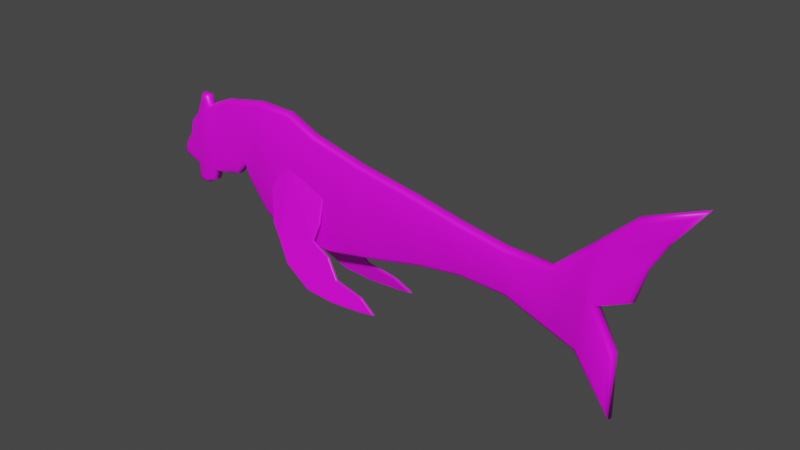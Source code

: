 # Source: 004.blend  (saved by Blender 2.91.10; exported with 4.5.12 LTS)
import bpy
from mathutils import Matrix  # noqa: F401  (used for matrix-valued properties, if any)

bpy.ops.wm.read_factory_settings(use_empty=True)
scene = bpy.context.scene
scene.name = 'Scene'

# ---- collections
col_collection = bpy.data.collections.new('Collection'); scene.collection.children.link(col_collection)

# ---- images (referenced by path relative to the original .blend; pixels are not part of the script)
import os
ASSET_DIR = os.environ.get("B2B_ASSET_DIR", "")  # directory of the original .blend (textures are referenced by path, not embedded)
HERE = os.path.dirname(os.path.abspath(__file__))  # packed textures are extracted next to this script under _unpacked/

def load_image(name, relpath, width, height, colorspace="sRGB"):
    """Load a texture the original file referenced (path relative to the .blend, or extracted next to this script)."""
    p = next((c for c in (os.path.join(HERE, relpath), os.path.join(ASSET_DIR, relpath)) if relpath and os.path.exists(c)), "")
    if p:
        img = bpy.data.images.load(p, check_existing=True)
        img.name = name
    else:  # same state as the original file: an image datablock whose file is absent (Cycles renders it pink)
        img = bpy.data.images.new(name, width, height)
        img.source = "FILE"
        img.filepath = "//" + (relpath or name)
    img.colorspace_settings.name = colorspace
    return img
img_lv5_psd = load_image('LV5.psd', 'LV5.psd', 1024, 1024, 'sRGB')

# ---- materials (node trees are filled in below, after node groups)
mat_material_001 = bpy.data.materials.new('Material.001')
mat_material_001.use_transparent_shadow = False

# ---- material node trees
mat_material_001.use_nodes = True; mat_material_001.node_tree.nodes.clear()
_N = mat_material_001.node_tree.nodes; _L = mat_material_001.node_tree.links
n0 = _N.new('ShaderNodeBsdfPrincipled'); n0.name = 'Principled BSDF'; n0.location = (10, 300)
n0.distribution = 'GGX'
n0.subsurface_method = 'BURLEY'
n0.inputs[3].default_value = 1.45
n0.inputs[27].default_value = (0.0, 0.0, 0.0, 1.0)
n0.inputs[28].default_value = 1.0
n1 = _N.new('ShaderNodeOutputMaterial'); n1.name = 'Material Output'; n1.location = (300, 300)
n2 = _N.new('ShaderNodeTexImage'); n2.name = 'Image Texture'; n2.location = (-280, 260)
n2.image = img_lv5_psd
_L.new(n0.outputs[0], n1.inputs[0])
_L.new(n2.outputs[0], n0.inputs[0])
n1.is_active_output = True

# ---- world
world_world = bpy.data.worlds.new('World'); scene.world = world_world
world_world.use_nodes = True; world_world.node_tree.nodes.clear()
_N = world_world.node_tree.nodes; _L = world_world.node_tree.links
n0 = _N.new('ShaderNodeOutputWorld'); n0.name = 'World Output'; n0.location = (300, 300)
n1 = _N.new('ShaderNodeBackground'); n1.name = 'Background'; n1.location = (10, 300)
n1.inputs[0].default_value = (0.05088, 0.05088, 0.05088, 1.0)
_L.new(n1.outputs[0], n0.inputs[0])
n0.is_active_output = True
world_world.color = (0.05088, 0.05088, 0.05088)
world_world.use_sun_shadow = False
world_world.sun_shadow_jitter_overblur = 0.0

# ---- meshes
me_cube_001 = bpy.data.meshes.new('Cube.001')
me_cube_001.from_pydata([(-3.245, -0.15, 1.532), (-3.252, -0.04862, 1.634), (-3.25, -0.1203, 1.604), (-5.689, -0.15, -0.6738), (-5.794, -0.04862, -0.7417), (-5.763, -0.1203, -0.7218), (-6.204, -0.15, -0.4744), (-6.324, -0.04862, -0.5367), (-6.289, -0.1203, -0.5184), (-6.148, -0.15, -0.2487), (-6.242, -0.04862, -0.2067), (-6.214, -0.1203, -0.219), (-5.936, -0.15, 0.06272), (-6.03, -0.04862, 0.1052), (-6.002, -0.1203, 0.09278), (-5.828, -0.15, 0.4775), (-5.92, -0.04862, 0.529), (-5.893, -0.1203, 0.5139), (-4.494, -0.04862, 1.41), (-4.464, -0.15, 1.312), (-4.485, -0.1203, 1.381), (-5.713, -0.15, -1.095), (-5.82, -0.04862, -1.179), (-5.789, -0.1203, -1.154), (-5.518, -0.15, -1.132), (-5.502, -0.04862, -1.238), (-5.507, -0.1203, -1.206), (-5.237, -0.15, -0.9901), (-5.153, -0.04862, -1.061), (-5.178, -0.1203, -1.04), (-5.146, -0.15, -0.6937), (-5.068, -0.04862, -0.7833), (-5.091, -0.1203, -0.7571), (-4.604, -0.15, -0.603), (-4.582, -0.04862, -0.7021), (-4.588, -0.1203, -0.6731), (-4.244, -0.15, -0.5015), (-4.187, -0.04862, -0.5909), (-4.204, -0.1203, -0.5647), (-3.902, -0.15, -0.1102), (-3.928, -0.04862, -0.2939), (-3.92, -0.1203, -0.2401), (-3.754, -0.04862, -0.6658), (-3.667, -0.15, -0.6129), (-3.728, -0.1203, -0.6503), (-3.176, -0.04862, -1.422), (-3.108, -0.15, -1.343), (-3.156, -0.1203, -1.399), (-2.459, -0.04862, -1.81), (-2.431, -0.15, -1.71), (-2.451, -0.1203, -1.781), (-0.9892, -0.04862, -1.857), (-0.9976, -0.15, -1.756), (-0.9917, -0.1203, -1.827), (0.4139, -0.04862, -1.577), (0.3924, -0.15, -1.478), (0.4076, -0.1203, -1.548), (1.977, -0.04862, -1.214), (1.959, -0.15, -1.114), (1.972, -0.1203, -1.185), (-2.261, -0.15, 1.493), (-2.237, -0.04862, 1.593), (-2.244, -0.1203, 1.564), (-1.438, -0.15, 1.111), (-1.404, -0.04862, 1.207), (-1.414, -0.1203, 1.179), (0.05805, -0.15, 0.7425), (0.07883, -0.04862, 0.8418), (0.07274, -0.1203, 0.8127), (1.828, -0.15, 0.4374), (1.846, -0.04862, 0.5371), (1.841, -0.1203, 0.5079), (3.092, -0.15, 0.1812), (3.11, -0.04862, 0.281), (3.105, -0.1203, 0.2518), (3.115, -0.04862, -1.052), (3.109, -0.15, -0.95), (3.113, -0.1203, -1.022), (4.394, -0.04862, -1.092), (4.414, -0.15, -0.9914), (4.4, -0.1203, -1.063), (5.552, -0.04862, -1.519), (5.587, -0.15, -1.423), (5.562, -0.1203, -1.491), (7.096, -0.15, -1.505), (7.197, -0.04862, -1.478), (7.168, -0.1203, -1.486), (6.669, -0.04862, -0.5032), (6.529, -0.15, -0.4575), (6.628, -0.1203, -0.4898), (7.482, -0.04862, -0.1173), (7.397, -0.15, -0.04535), (7.457, -0.1203, -0.0962), (7.726, -0.04862, 0.7358), (7.631, -0.15, 0.7755), (7.698, -0.1203, 0.7474), (8.132, -0.04862, 1.447), (8.047, -0.15, 1.502), (8.107, -0.1203, 1.463), (8.843, -0.04862, 2.401), (8.544, -0.15, 2.17), (8.755, -0.1203, 2.334), (7.401, -0.04862, 1.812), (7.456, -0.15, 1.726), (7.417, -0.1203, 1.787), (6.487, -0.04862, 0.9593), (6.555, -0.15, 0.8848), (6.507, -0.1203, 0.9375), (5.512, -0.04862, 0.06554), (5.55, -0.15, -0.03652), (5.523, -0.1203, 0.03565), (4.333, -0.04862, 0.08585), (4.325, -0.15, -0.01538), (4.331, -0.1203, 0.0562), (6.291, -0.15, -1.674), (6.227, -0.04862, -1.758), (6.246, -0.1203, -1.733), (7.224, -0.04862, -3.166), (7.117, -0.15, -2.84), (7.193, -0.1203, -3.071), (-5.579, -0.15, 0.7342), (-5.666, -0.04862, 0.7901), (-5.64, -0.1203, 0.7737), (-5.182, -0.04862, 1.099), (-5.261, -0.15, 0.9525), (-5.205, -0.1203, 1.056), (-3.252, 0.04862, 1.634), (-3.245, 0.15, 1.532), (-3.25, 0.1203, 1.604), (-5.534, -0.04862, 1.128), (-5.44, -0.15, 1.091), (-5.507, -0.1203, 1.117), (-5.31, -0.15, 1.255), (-5.22, -0.04862, 1.335), (-5.247, -0.1203, 1.312), (-5.367, -0.15, 1.271), (-5.426, -0.04862, 1.393), (-5.409, -0.1203, 1.357), (-5.794, 0.04862, -0.7417), (-5.689, 0.15, -0.6738), (-5.763, 0.1203, -0.7218), (-6.324, 0.04862, -0.5367), (-6.204, 0.15, -0.4744), (-6.289, 0.1203, -0.5184), (-6.242, 0.04862, -0.2067), (-6.148, 0.15, -0.2487), (-6.214, 0.1203, -0.219), (-6.03, 0.04862, 0.1052), (-5.936, 0.15, 0.06272), (-6.002, 0.1203, 0.09278), (-5.92, 0.04862, 0.529), (-5.828, 0.15, 0.4775), (-5.893, 0.1203, 0.5139), (-4.464, 0.15, 1.312), (-4.494, 0.04862, 1.41), (-4.485, 0.1203, 1.381), (-5.82, 0.04862, -1.179), (-5.713, 0.15, -1.095), (-5.789, 0.1203, -1.154), (-5.502, 0.04862, -1.238), (-5.518, 0.15, -1.132), (-5.507, 0.1203, -1.206), (-5.153, 0.04862, -1.061), (-5.237, 0.15, -0.9901), (-5.178, 0.1203, -1.04), (-5.068, 0.04862, -0.7833), (-5.146, 0.15, -0.6937), (-5.091, 0.1203, -0.7571), (-4.582, 0.04862, -0.7021), (-4.604, 0.15, -0.603), (-4.588, 0.1203, -0.6731), (-4.187, 0.04862, -0.5909), (-4.244, 0.15, -0.5015), (-4.204, 0.1203, -0.5647), (-3.902, 0.15, -0.1102), (-3.928, 0.04862, -0.2939), (-3.92, 0.1203, -0.2401), (-3.667, 0.15, -0.6129), (-3.754, 0.04862, -0.6658), (-3.728, 0.1203, -0.6503), (-3.108, 0.15, -1.343), (-3.176, 0.04862, -1.422), (-3.156, 0.1203, -1.399), (-2.431, 0.15, -1.71), (-2.459, 0.04862, -1.81), (-2.451, 0.1203, -1.781), (-0.9976, 0.15, -1.756), (-0.9892, 0.04862, -1.857), (-0.9917, 0.1203, -1.827), (0.3924, 0.15, -1.478), (0.4139, 0.04862, -1.577), (0.4076, 0.1203, -1.548), (1.959, 0.15, -1.114), (1.977, 0.04862, -1.214), (1.972, 0.1203, -1.185), (-2.237, 0.04862, 1.593), (-2.261, 0.15, 1.493), (-2.244, 0.1203, 1.564), (-1.404, 0.04862, 1.207), (-1.438, 0.15, 1.111), (-1.414, 0.1203, 1.179), (0.07883, 0.04862, 0.8418), (0.05805, 0.15, 0.7425), (0.07274, 0.1203, 0.8127), (1.846, 0.04862, 0.5371), (1.828, 0.15, 0.4374), (1.841, 0.1203, 0.5079), (3.11, 0.04862, 0.281), (3.092, 0.15, 0.1812), (3.105, 0.1203, 0.2518), (3.109, 0.15, -0.95), (3.115, 0.04862, -1.052), (3.113, 0.1203, -1.022), (4.414, 0.15, -0.9914), (4.394, 0.04862, -1.092), (4.4, 0.1203, -1.063), (5.587, 0.15, -1.423), (5.552, 0.04862, -1.519), (5.562, 0.1203, -1.491), (7.197, 0.04862, -1.478), (7.096, 0.15, -1.505), (7.168, 0.1203, -1.486), (6.529, 0.15, -0.4575), (6.669, 0.04862, -0.5032), (6.628, 0.1203, -0.4898), (7.397, 0.15, -0.04535), (7.482, 0.04862, -0.1173), (7.457, 0.1203, -0.0962), (7.631, 0.15, 0.7755), (7.726, 0.04862, 0.7358), (7.698, 0.1203, 0.7474), (8.047, 0.15, 1.502), (8.132, 0.04862, 1.447), (8.107, 0.1203, 1.463), (8.544, 0.15, 2.17), (8.843, 0.04862, 2.401), (8.755, 0.1203, 2.334), (7.456, 0.15, 1.726), (7.401, 0.04862, 1.812), (7.417, 0.1203, 1.787), (6.555, 0.15, 0.8848), (6.487, 0.04862, 0.9593), (6.507, 0.1203, 0.9375), (5.55, 0.15, -0.03652), (5.512, 0.04862, 0.06554), (5.523, 0.1203, 0.03565), (4.325, 0.15, -0.01538), (4.333, 0.04862, 0.08585), (4.331, 0.1203, 0.0562), (6.227, 0.04862, -1.758), (6.291, 0.15, -1.674), (6.246, 0.1203, -1.733), (7.117, 0.15, -2.84), (7.224, 0.04862, -3.166), (7.193, 0.1203, -3.071), (-5.666, 0.04862, 0.7901), (-5.579, 0.15, 0.7342), (-5.64, 0.1203, 0.7737), (-5.261, 0.15, 0.9525), (-5.182, 0.04862, 1.099), (-5.205, 0.1203, 1.056), (-5.44, 0.15, 1.091), (-5.534, 0.04862, 1.128), (-5.507, 0.1203, 1.117), (-5.22, 0.04862, 1.335), (-5.31, 0.15, 1.255), (-5.247, 0.1203, 1.312), (-5.426, 0.04862, 1.393), (-5.367, 0.15, 1.271), (-5.409, 0.1203, 1.357), (-2.316, -0.09907, 0.3684), (-2.332, -0.07784, 0.3876), (0.5972, -0.7518, -2.715), (0.5946, -0.7611, -2.69), (-0.3196, -0.77, -2.783), (-0.3197, -0.7793, -2.758), (-1.166, -0.7554, -2.729), (-1.16, -0.7648, -2.704), (-1.978, -0.6414, -2.303), (-1.963, -0.652, -2.283), (-2.365, -0.4999, -1.775), (-2.347, -0.5114, -1.758), (-2.647, -0.4086, -1.434), (-2.627, -0.4209, -1.42), (-2.83, -0.2407, -0.5583), (-2.807, -0.2557, -0.5543), (1.035, -0.7335, -2.647), (0.9734, -0.7452, -2.631), (0.569, -0.6568, -2.361), (0.5606, -0.6773, -2.377), (-0.2773, -0.613, -2.197), (-0.2896, -0.6333, -2.213), (-0.6581, -0.4889, -1.734), (-0.6722, -0.5086, -1.747), (-1.236, -0.4195, -1.475), (-1.263, -0.4377, -1.483), (-1.11, -0.2991, -1.026), (-1.132, -0.3134, -1.019), (-1.124, -0.1202, -0.2867), (-1.145, -0.1404, -0.302), (-2.332, -0.04023, 0.3775), (-2.316, -0.03145, 0.3503), (0.5946, -0.6934, -2.708), (0.5972, -0.7142, -2.725), (-0.3197, -0.7116, -2.776), (-0.3196, -0.7324, -2.793), (-1.16, -0.6972, -2.722), (-1.166, -0.7178, -2.739), (-1.963, -0.5844, -2.301), (-1.978, -0.6038, -2.313), (-2.347, -0.4438, -1.776), (-2.365, -0.4623, -1.785), (-2.627, -0.3533, -1.438), (-2.647, -0.371, -1.444), (-2.807, -0.188, -0.5724), (-2.83, -0.2031, -0.5684), (0.9734, -0.6776, -2.649), (1.035, -0.6959, -2.657), (0.5606, -0.6097, -2.395), (0.569, -0.6192, -2.371), (-0.2896, -0.5656, -2.231), (-0.2773, -0.5754, -2.207), (-0.6722, -0.4409, -1.765), (-0.6581, -0.4513, -1.744), (-1.263, -0.3701, -1.501), (-1.236, -0.3819, -1.485), (-1.132, -0.2457, -1.037), (-1.11, -0.2615, -1.036), (-1.145, -0.07275, -0.3201), (-1.124, -0.08258, -0.2968), (-2.316, 0.09907, 0.3684), (-2.332, 0.07784, 0.3876), (0.5972, 0.7518, -2.715), (0.5946, 0.7611, -2.69), (-0.3196, 0.77, -2.783), (-0.3197, 0.7793, -2.758), (-1.166, 0.7554, -2.729), (-1.16, 0.7648, -2.704), (-1.978, 0.6414, -2.303), (-1.963, 0.652, -2.283), (-2.365, 0.4999, -1.775), (-2.347, 0.5114, -1.758), (-2.647, 0.4086, -1.434), (-2.627, 0.4209, -1.42), (-2.83, 0.2407, -0.5583), (-2.807, 0.2557, -0.5543), (1.035, 0.7335, -2.647), (0.9734, 0.7452, -2.631), (0.569, 0.6568, -2.361), (0.5606, 0.6773, -2.377), (-0.2773, 0.613, -2.197), (-0.2896, 0.6333, -2.213), (-0.6581, 0.4889, -1.734), (-0.6722, 0.5086, -1.747), (-1.236, 0.4195, -1.475), (-1.263, 0.4377, -1.483), (-1.11, 0.2991, -1.026), (-1.132, 0.3134, -1.019), (-1.124, 0.1202, -0.2867), (-1.145, 0.1404, -0.302), (-2.332, 0.04023, 0.3775), (-2.316, 0.03145, 0.3503), (0.5946, 0.6934, -2.708), (0.5972, 0.7142, -2.725), (-0.3197, 0.7116, -2.776), (-0.3196, 0.7324, -2.793), (-1.16, 0.6972, -2.722), (-1.166, 0.7178, -2.739), (-1.963, 0.5844, -2.301), (-1.978, 0.6038, -2.313), (-2.347, 0.4438, -1.776), (-2.365, 0.4623, -1.785), (-2.627, 0.3533, -1.438), (-2.647, 0.371, -1.444), (-2.807, 0.188, -0.5724), (-2.83, 0.2031, -0.5684), (0.9734, 0.6776, -2.649), (1.035, 0.6959, -2.657), (0.5606, 0.6097, -2.395), (0.569, 0.6192, -2.371), (-0.2896, 0.5656, -2.231), (-0.2773, 0.5754, -2.207), (-0.6722, 0.4409, -1.765), (-0.6581, 0.4513, -1.744), (-1.263, 0.3701, -1.501), (-1.236, 0.3819, -1.485), (-1.132, 0.2457, -1.037), (-1.11, 0.2615, -1.036), (-1.145, 0.07275, -0.3201), (-1.124, 0.08258, -0.2968)], [], [(1, 61, 195, 126), (129, 136, 267, 262), (75, 57, 193, 211), (34, 31, 165, 168), (105, 102, 238, 241), (22, 4, 138, 156), (133, 123, 259, 264), (31, 28, 162, 165), (108, 105, 241, 244), (64, 67, 201, 198), (174, 172, 169, 166, 163, 160, 157, 139, 142, 145, 148, 151, 256, 261, 268, 265, 258, 153, 127), (28, 25, 159, 162), (111, 108, 244, 247), (67, 70, 204, 201), (4, 7, 141, 138), (117, 115, 249, 253), (70, 73, 207, 204), (7, 10, 144, 141), (78, 75, 211, 214), (73, 111, 247, 207), (10, 13, 147, 144), (121, 129, 262, 255), (61, 64, 198, 195), (13, 16, 150, 147), (87, 85, 219, 223), (81, 78, 214, 217), (16, 121, 255, 150), (90, 87, 223, 226), (115, 81, 217, 249), (109, 82, 114, 118, 84, 88, 91, 94, 97, 100, 103, 106), (85, 117, 253, 219), (48, 45, 181, 184), (45, 42, 178, 181), (93, 90, 226, 229), (51, 48, 184, 187), (123, 18, 154, 259), (42, 40, 175, 178), (96, 93, 229, 232), (54, 51, 187, 190), (25, 22, 156, 159), (40, 37, 171, 175), (99, 96, 232, 235), (57, 54, 190, 193), (136, 133, 264, 267), (37, 34, 168, 171), (102, 99, 235, 238), (40, 42, 44, 41), (41, 44, 43, 39), (37, 40, 41, 38), (38, 41, 39, 36), (34, 37, 38, 35), (35, 38, 36, 33), (31, 34, 35, 32), (32, 35, 33, 30), (28, 31, 32, 29), (29, 32, 30, 27), (25, 28, 29, 26), (26, 29, 27, 24), (22, 25, 26, 23), (23, 26, 24, 21), (4, 22, 23, 5), (5, 23, 21, 3), (7, 4, 5, 8), (8, 5, 3, 6), (10, 7, 8, 11), (11, 8, 6, 9), (13, 10, 11, 14), (14, 11, 9, 12), (16, 13, 14, 17), (17, 14, 12, 15), (1, 18, 20, 2), (2, 20, 19, 0), (42, 45, 47, 44), (44, 47, 46, 43), (45, 48, 50, 47), (47, 50, 49, 46), (48, 51, 53, 50), (50, 53, 52, 49), (51, 54, 56, 53), (53, 56, 55, 52), (54, 57, 59, 56), (56, 59, 58, 55), (61, 1, 2, 62), (62, 2, 0, 60), (64, 61, 62, 65), (65, 62, 60, 63), (67, 64, 65, 68), (68, 65, 63, 66), (70, 67, 68, 71), (71, 68, 66, 69), (73, 70, 71, 74), (74, 71, 69, 72), (57, 75, 77, 59), (59, 77, 76, 58), (75, 78, 80, 77), (77, 80, 79, 76), (78, 81, 83, 80), (80, 83, 82, 79), (85, 87, 89, 86), (86, 89, 88, 84), (87, 90, 92, 89), (89, 92, 91, 88), (90, 93, 95, 92), (92, 95, 94, 91), (93, 96, 98, 95), (95, 98, 97, 94), (96, 99, 101, 98), (98, 101, 100, 97), (99, 102, 104, 101), (101, 104, 103, 100), (102, 105, 107, 104), (104, 107, 106, 103), (105, 108, 110, 107), (107, 110, 109, 106), (108, 111, 113, 110), (110, 113, 112, 109), (111, 73, 74, 113), (113, 74, 72, 112), (115, 117, 119, 116), (116, 119, 118, 114), (114, 82, 83, 116), (116, 83, 81, 115), (117, 85, 86, 119), (119, 86, 84, 118), (172, 174, 176, 173), (173, 176, 175, 171), (174, 177, 179, 176), (176, 179, 178, 175), (121, 16, 17, 122), (122, 17, 15, 120), (124, 19, 20, 125), (125, 20, 18, 123), (130, 135, 137, 131), (131, 137, 136, 129), (135, 132, 134, 137), (137, 134, 133, 136), (129, 121, 122, 131), (131, 122, 120, 130), (132, 124, 125, 134), (134, 125, 123, 133), (169, 172, 173, 170), (170, 173, 171, 168), (166, 169, 170, 167), (167, 170, 168, 165), (163, 166, 167, 164), (164, 167, 165, 162), (160, 163, 164, 161), (161, 164, 162, 159), (157, 160, 161, 158), (158, 161, 159, 156), (139, 157, 158, 140), (140, 158, 156, 138), (142, 139, 140, 143), (143, 140, 138, 141), (145, 142, 143, 146), (146, 143, 141, 144), (148, 145, 146, 149), (149, 146, 144, 147), (151, 148, 149, 152), (152, 149, 147, 150), (127, 153, 155, 128), (128, 155, 154, 126), (177, 180, 182, 179), (179, 182, 181, 178), (180, 183, 185, 182), (182, 185, 184, 181), (183, 186, 188, 185), (185, 188, 187, 184), (186, 189, 191, 188), (188, 191, 190, 187), (189, 192, 194, 191), (191, 194, 193, 190), (196, 127, 128, 197), (197, 128, 126, 195), (199, 196, 197, 200), (200, 197, 195, 198), (202, 199, 200, 203), (203, 200, 198, 201), (205, 202, 203, 206), (206, 203, 201, 204), (208, 205, 206, 209), (209, 206, 204, 207), (192, 210, 212, 194), (194, 212, 211, 193), (210, 213, 215, 212), (212, 215, 214, 211), (213, 216, 218, 215), (215, 218, 217, 214), (220, 222, 224, 221), (221, 224, 223, 219), (222, 225, 227, 224), (224, 227, 226, 223), (225, 228, 230, 227), (227, 230, 229, 226), (228, 231, 233, 230), (230, 233, 232, 229), (231, 234, 236, 233), (233, 236, 235, 232), (234, 237, 239, 236), (236, 239, 238, 235), (237, 240, 242, 239), (239, 242, 241, 238), (240, 243, 245, 242), (242, 245, 244, 241), (243, 246, 248, 245), (245, 248, 247, 244), (246, 208, 209, 248), (248, 209, 207, 247), (250, 252, 254, 251), (251, 254, 253, 249), (249, 217, 218, 251), (251, 218, 216, 250), (252, 220, 221, 254), (254, 221, 219, 253), (256, 151, 152, 257), (257, 152, 150, 255), (259, 154, 155, 260), (260, 155, 153, 258), (262, 267, 269, 263), (263, 269, 268, 261), (267, 264, 266, 269), (269, 266, 265, 268), (261, 256, 257, 263), (263, 257, 255, 262), (264, 259, 260, 266), (266, 260, 258, 265), (18, 1, 126, 154), (292, 323, 325, 294), (282, 313, 311, 280), (294, 325, 327, 296), (280, 311, 309, 278), (296, 327, 329, 298), (278, 309, 307, 276), (328, 326, 324, 322, 320, 318, 316, 302, 304, 306, 308, 310, 312, 314, 301), (271, 300, 315, 284), (284, 315, 313, 282), (290, 321, 323, 292), (286, 317, 319, 288), (288, 319, 321, 290), (272, 303, 317, 286), (274, 305, 303, 272), (299, 270, 285, 283, 281, 279, 277, 275, 273, 287, 289, 291, 293, 295, 297), (276, 307, 305, 274), (271, 270, 299, 298), (297, 296, 298, 299), (295, 294, 296, 297), (293, 292, 294, 295), (291, 290, 292, 293), (289, 288, 290, 291), (287, 286, 288, 289), (273, 272, 286, 287), (275, 274, 272, 273), (277, 276, 274, 275), (279, 278, 276, 277), (281, 280, 278, 279), (283, 282, 280, 281), (285, 284, 282, 283), (270, 271, 284, 285), (301, 300, 329, 328), (327, 326, 328, 329), (325, 324, 326, 327), (323, 322, 324, 325), (321, 320, 322, 323), (319, 318, 320, 321), (317, 316, 318, 319), (303, 302, 316, 317), (305, 304, 302, 303), (307, 306, 304, 305), (309, 308, 306, 307), (311, 310, 308, 309), (313, 312, 310, 311), (315, 314, 312, 313), (300, 301, 314, 315), (298, 329, 300, 271), (352, 354, 385, 383), (342, 340, 371, 373), (354, 356, 387, 385), (340, 338, 369, 371), (356, 358, 389, 387), (338, 336, 367, 369), (388, 361, 374, 372, 370, 368, 366, 364, 362, 376, 378, 380, 382, 384, 386), (331, 344, 375, 360), (344, 342, 373, 375), (350, 352, 383, 381), (346, 348, 379, 377), (348, 350, 381, 379), (332, 346, 377, 363), (334, 332, 363, 365), (359, 357, 355, 353, 351, 349, 347, 333, 335, 337, 339, 341, 343, 345, 330), (336, 334, 365, 367), (331, 358, 359, 330), (357, 359, 358, 356), (355, 357, 356, 354), (353, 355, 354, 352), (351, 353, 352, 350), (349, 351, 350, 348), (347, 349, 348, 346), (333, 347, 346, 332), (335, 333, 332, 334), (337, 335, 334, 336), (339, 337, 336, 338), (341, 339, 338, 340), (343, 341, 340, 342), (345, 343, 342, 344), (330, 345, 344, 331), (361, 388, 389, 360), (387, 389, 388, 386), (385, 387, 386, 384), (383, 385, 384, 382), (381, 383, 382, 380), (379, 381, 380, 378), (377, 379, 378, 376), (363, 377, 376, 362), (365, 363, 362, 364), (367, 365, 364, 366), (369, 367, 366, 368), (371, 369, 368, 370), (373, 371, 370, 372), (375, 373, 372, 374), (360, 375, 374, 361), (358, 331, 360, 389), (112, 79, 82, 109), (72, 76, 79, 112), (69, 58, 76, 72), (66, 55, 58, 69), (63, 52, 55, 66), (60, 49, 52, 63), (39, 43, 46, 49, 60, 0), (36, 39, 0, 19, 124, 132, 135, 130, 120, 15, 12, 9, 6, 3, 21, 24, 27, 30, 33), (216, 243, 240, 237, 234, 231, 228, 225, 222, 220, 252, 250), (177, 174, 127, 196, 183, 180), (183, 196, 199, 186), (186, 199, 202, 189), (189, 202, 205, 192), (192, 205, 208, 210), (210, 208, 246, 213), (213, 246, 243, 216)])
me_cube_001.polygons.foreach_set('use_smooth', [1, 1, 1, 1, 1, 1, 1, 1, 1, 1, 1, 1, 1, 1, 1, 1, 1, 1, 1, 1, 1, 1, 1, 1, 1, 1, 1, 1, 1, 1, 1, 1, 1, 1, 1, 1, 1, 1, 1, 1, 1, 1, 1, 1, 1, 1, 1, 1, 1, 1, 1, 1, 1, 1, 1, 1, 1, 1, 1, 1, 1, 1, 1, 1, 1, 1, 1, 1, 1, 1, 1, 1, 1, 1, 1, 1, 1, 1, 1, 1, 1, 1, 1, 1, 1, 1, 1, 1, 1, 1, 1, 1, 1, 1, 1, 1, 1, 1, 1, 1, 1, 1, 1, 1, 1, 1, 1, 1, 1, 1, 1, 1, 1, 1, 1, 1, 1, 1, 1, 1, 1, 1, 1, 1, 1, 1, 1, 1, 1, 1, 1, 1, 1, 1, 1, 1, 1, 1, 1, 1, 1, 1, 1, 1, 1, 1, 1, 1, 1, 1, 1, 1, 1, 1, 1, 1, 1, 1, 1, 1, 1, 1, 1, 1, 1, 1, 1, 1, 1, 1, 1, 1, 1, 1, 1, 1, 1, 1, 1, 1, 1, 1, 1, 1, 1, 1, 1, 1, 1, 1, 1, 1, 1, 1, 1, 1, 1, 1, 1, 1, 1, 1, 1, 1, 1, 1, 1, 1, 1, 1, 1, 1, 1, 1, 1, 1, 1, 1, 1, 1, 1, 1, 1, 1, 1, 1, 1, 0, 0, 0, 0, 0, 0, 0, 0, 0, 0, 0, 0, 0, 0, 0, 0, 0, 0, 0, 0, 0, 0, 0, 0, 0, 0, 0, 0, 0, 0, 0, 0, 0, 0, 0, 0, 0, 0, 0, 0, 0, 0, 0, 0, 0, 0, 0, 0, 0, 0, 0, 0, 0, 0, 0, 0, 0, 0, 0, 0, 0, 0, 0, 0, 0, 0, 0, 0, 0, 0, 0, 0, 0, 0, 0, 0, 0, 0, 0, 0, 0, 0, 0, 0, 0, 0, 0, 0, 0, 0, 0, 0, 0, 0, 1, 1, 1, 1, 1, 1, 1, 1, 1, 1, 1, 1, 1, 1, 1, 1])
_uv = me_cube_001.uv_layers.new(name='UVMap')
_uv.uv.foreach_set('vector', [0.8035, 0.9159, 0.8197, 0.9153, 0.8197, 0.9153, 0.8035, 0.9159, 0.7672, 0.9079, 0.7689, 0.9121, 0.7689, 0.9121, 0.7672, 0.9079, 0.9049, 0.8731, 0.8868, 0.8706, 0.8868, 0.8706, 0.9049, 0.8731, 0.7823, 0.8787, 0.7746, 0.8774, 0.7746, 0.8774, 0.7823, 0.8787, 0.9586, 0.9052, 0.9731, 0.9187, 0.9731, 0.9187, 0.9586, 0.9052, 0.7626, 0.8711, 0.763, 0.8781, 0.763, 0.8781, 0.7626, 0.8711, 0.7722, 0.9112, 0.7728, 0.9074, 0.7728, 0.9074, 0.7722, 0.9112, 0.7746, 0.8774, 0.7732, 0.873, 0.7732, 0.873, 0.7746, 0.8774, 0.943, 0.8909, 0.9586, 0.9052, 0.9586, 0.9052, 0.943, 0.8909, 0.8329, 0.9091, 0.8565, 0.9033, 0.8565, 0.9033, 0.8329, 0.9091, 0.7932, 0.8881, 0.7877, 0.8819, 0.782, 0.8803, 0.7733, 0.8788, 0.7719, 0.8741, 0.7674, 0.8719, 0.7643, 0.8725, 0.7647, 0.8792, 0.7565, 0.8823, 0.7574, 0.8859, 0.7608, 0.8909, 0.7625, 0.8975, 0.7665, 0.9016, 0.7687, 0.9073, 0.7698, 0.9101, 0.7707, 0.9099, 0.7715, 0.9051, 0.7842, 0.9108, 0.8036, 0.9143, 0.7732, 0.873, 0.7677, 0.8702, 0.7677, 0.8702, 0.7732, 0.873, 0.9243, 0.8913, 0.943, 0.8909, 0.943, 0.8909, 0.9243, 0.8913, 0.8565, 0.9033, 0.8847, 0.8984, 0.8847, 0.8984, 0.8565, 0.9033, 0.763, 0.8781, 0.7546, 0.8813, 0.7546, 0.8813, 0.763, 0.8781, 0.9703, 0.8395, 0.9544, 0.8619, 0.9544, 0.8619, 0.9703, 0.8395, 0.8847, 0.8984, 0.9048, 0.8944, 0.9048, 0.8944, 0.8847, 0.8984, 0.7546, 0.8813, 0.7559, 0.8866, 0.7559, 0.8866, 0.7546, 0.8813, 0.9252, 0.8725, 0.9049, 0.8731, 0.9049, 0.8731, 0.9252, 0.8725, 0.9048, 0.8944, 0.9243, 0.8913, 0.9243, 0.8913, 0.9048, 0.8944, 0.7559, 0.8866, 0.7593, 0.8916, 0.7593, 0.8916, 0.7559, 0.8866, 0.7651, 0.9025, 0.7672, 0.9079, 0.7672, 0.9079, 0.7651, 0.9025, 0.8197, 0.9153, 0.8329, 0.9091, 0.8329, 0.9091, 0.8197, 0.9153, 0.7593, 0.8916, 0.761, 0.8983, 0.761, 0.8983, 0.7593, 0.8916, 0.9615, 0.8819, 0.9699, 0.8664, 0.9699, 0.8664, 0.9615, 0.8819, 0.9437, 0.8657, 0.9252, 0.8725, 0.9252, 0.8725, 0.9437, 0.8657, 0.761, 0.8983, 0.7651, 0.9025, 0.7651, 0.9025, 0.761, 0.8983, 0.9744, 0.888, 0.9615, 0.8819, 0.9615, 0.8819, 0.9744, 0.888, 0.9544, 0.8619, 0.9437, 0.8657, 0.9437, 0.8657, 0.9544, 0.8619, 0.9436, 0.8893, 0.9442, 0.8672, 0.9554, 0.8632, 0.9686, 0.8447, 0.9683, 0.8659, 0.9592, 0.8826, 0.973, 0.8892, 0.9768, 0.9022, 0.9834, 0.9138, 0.9913, 0.9244, 0.974, 0.9174, 0.9596, 0.904, 0.9699, 0.8664, 0.9703, 0.8395, 0.9703, 0.8395, 0.9699, 0.8664, 0.8161, 0.8611, 0.8047, 0.8672, 0.8047, 0.8672, 0.8161, 0.8611, 0.8047, 0.8672, 0.7955, 0.8793, 0.7955, 0.8793, 0.8047, 0.8672, 0.9783, 0.9016, 0.9744, 0.888, 0.9744, 0.888, 0.9783, 0.9016, 0.8395, 0.8603, 0.8161, 0.8611, 0.8161, 0.8611, 0.8395, 0.8603, 0.7728, 0.9074, 0.7837, 0.9123, 0.7837, 0.9123, 0.7728, 0.9074, 0.7955, 0.8793, 0.7927, 0.8852, 0.7927, 0.8852, 0.7955, 0.8793, 0.9847, 0.9129, 0.9783, 0.9016, 0.9783, 0.9016, 0.9847, 0.9129, 0.8619, 0.8648, 0.8395, 0.8603, 0.8395, 0.8603, 0.8619, 0.8648, 0.7677, 0.8702, 0.7626, 0.8711, 0.7626, 0.8711, 0.7677, 0.8702, 0.7927, 0.8852, 0.7886, 0.8805, 0.7886, 0.8805, 0.7927, 0.8852, 0.9961, 0.9281, 0.9847, 0.9129, 0.9847, 0.9129, 0.9961, 0.9281, 0.8868, 0.8706, 0.8619, 0.8648, 0.8619, 0.8648, 0.8868, 0.8706, 0.7689, 0.9121, 0.7722, 0.9112, 0.7722, 0.9112, 0.7689, 0.9121, 0.7886, 0.8805, 0.7823, 0.8787, 0.7823, 0.8787, 0.7886, 0.8805, 0.9731, 0.9187, 0.9961, 0.9281, 0.9961, 0.9281, 0.9731, 0.9187, 0.7927, 0.8852, 0.7955, 0.8793, 0.7959, 0.8795, 0.7929, 0.8861, 0.7929, 0.8861, 0.7959, 0.8795, 0.7969, 0.8801, 0.7932, 0.8881, 0.7886, 0.8805, 0.7927, 0.8852, 0.7929, 0.8861, 0.7883, 0.8809, 0.7883, 0.8809, 0.7929, 0.8861, 0.7932, 0.8881, 0.7877, 0.8819, 0.7823, 0.8787, 0.7886, 0.8805, 0.7883, 0.8809, 0.7822, 0.8792, 0.7822, 0.8792, 0.7883, 0.8809, 0.7877, 0.8819, 0.782, 0.8803, 0.7746, 0.8774, 0.7823, 0.8787, 0.7822, 0.8792, 0.7742, 0.8778, 0.7742, 0.8778, 0.7822, 0.8792, 0.782, 0.8803, 0.7733, 0.8788, 0.7732, 0.873, 0.7746, 0.8774, 0.7742, 0.8778, 0.7728, 0.8733, 0.7728, 0.8733, 0.7742, 0.8778, 0.7733, 0.8788, 0.7719, 0.8741, 0.7677, 0.8702, 0.7732, 0.873, 0.7728, 0.8733, 0.7676, 0.8707, 0.7676, 0.8707, 0.7728, 0.8733, 0.7719, 0.8741, 0.7674, 0.8719, 0.7626, 0.8711, 0.7677, 0.8702, 0.7676, 0.8707, 0.7631, 0.8715, 0.7631, 0.8715, 0.7676, 0.8707, 0.7674, 0.8719, 0.7643, 0.8725, 0.763, 0.8781, 0.7626, 0.8711, 0.7631, 0.8715, 0.7635, 0.8784, 0.7635, 0.8784, 0.7631, 0.8715, 0.7643, 0.8725, 0.7647, 0.8792, 0.7546, 0.8813, 0.763, 0.8781, 0.7635, 0.8784, 0.7552, 0.8816, 0.7552, 0.8816, 0.7635, 0.8784, 0.7647, 0.8792, 0.7565, 0.8823, 0.7559, 0.8866, 0.7546, 0.8813, 0.7552, 0.8816, 0.7563, 0.8864, 0.7563, 0.8864, 0.7552, 0.8816, 0.7565, 0.8823, 0.7574, 0.8859, 0.7593, 0.8916, 0.7559, 0.8866, 0.7563, 0.8864, 0.7597, 0.8914, 0.7597, 0.8914, 0.7563, 0.8864, 0.7574, 0.8859, 0.7608, 0.8909, 0.761, 0.8983, 0.7593, 0.8916, 0.7597, 0.8914, 0.7615, 0.8981, 0.7615, 0.8981, 0.7597, 0.8914, 0.7608, 0.8909, 0.7625, 0.8975, 0.8035, 0.9159, 0.7837, 0.9123, 0.7839, 0.9119, 0.8035, 0.9154, 0.8035, 0.9154, 0.7839, 0.9119, 0.7842, 0.9108, 0.8036, 0.9143, 0.7955, 0.8793, 0.8047, 0.8672, 0.805, 0.8676, 0.7959, 0.8795, 0.7959, 0.8795, 0.805, 0.8676, 0.8058, 0.8685, 0.7969, 0.8801, 0.8047, 0.8672, 0.8161, 0.8611, 0.8163, 0.8615, 0.805, 0.8676, 0.805, 0.8676, 0.8163, 0.8615, 0.8166, 0.8627, 0.8058, 0.8685, 0.8161, 0.8611, 0.8395, 0.8603, 0.8395, 0.8608, 0.8163, 0.8615, 0.8163, 0.8615, 0.8395, 0.8608, 0.8394, 0.8619, 0.8166, 0.8627, 0.8395, 0.8603, 0.8619, 0.8648, 0.8618, 0.8652, 0.8395, 0.8608, 0.8395, 0.8608, 0.8618, 0.8652, 0.8615, 0.8664, 0.8394, 0.8619, 0.8619, 0.8648, 0.8868, 0.8706, 0.8867, 0.871, 0.8618, 0.8652, 0.8618, 0.8652, 0.8867, 0.871, 0.8865, 0.8722, 0.8615, 0.8664, 0.8197, 0.9153, 0.8035, 0.9159, 0.8035, 0.9154, 0.8196, 0.9148, 0.8196, 0.9148, 0.8035, 0.9154, 0.8036, 0.9143, 0.8193, 0.9137, 0.8329, 0.9091, 0.8197, 0.9153, 0.8196, 0.9148, 0.8328, 0.9087, 0.8328, 0.9087, 0.8196, 0.9148, 0.8193, 0.9137, 0.8324, 0.9076, 0.8565, 0.9033, 0.8329, 0.9091, 0.8328, 0.9087, 0.8564, 0.9028, 0.8564, 0.9028, 0.8328, 0.9087, 0.8324, 0.9076, 0.8562, 0.9017, 0.8847, 0.8984, 0.8565, 0.9033, 0.8564, 0.9028, 0.8846, 0.898, 0.8846, 0.898, 0.8564, 0.9028, 0.8562, 0.9017, 0.8844, 0.8969, 0.9048, 0.8944, 0.8847, 0.8984, 0.8846, 0.898, 0.9047, 0.8939, 0.9047, 0.8939, 0.8846, 0.898, 0.8844, 0.8969, 0.9045, 0.8928, 0.8868, 0.8706, 0.9049, 0.8731, 0.9048, 0.8736, 0.8867, 0.871, 0.8867, 0.871, 0.9048, 0.8736, 0.9048, 0.8748, 0.8865, 0.8722, 0.9049, 0.8731, 0.9252, 0.8725, 0.9253, 0.873, 0.9048, 0.8736, 0.9048, 0.8736, 0.9253, 0.873, 0.9256, 0.8741, 0.9048, 0.8748, 0.9252, 0.8725, 0.9437, 0.8657, 0.9438, 0.8662, 0.9253, 0.873, 0.9253, 0.873, 0.9438, 0.8662, 0.9442, 0.8672, 0.9256, 0.8741, 0.9699, 0.8664, 0.9615, 0.8819, 0.9608, 0.8821, 0.9694, 0.8662, 0.9694, 0.8662, 0.9608, 0.8821, 0.9592, 0.8826, 0.9683, 0.8659, 0.9615, 0.8819, 0.9744, 0.888, 0.974, 0.8884, 0.9608, 0.8821, 0.9608, 0.8821, 0.974, 0.8884, 0.973, 0.8892, 0.9592, 0.8826, 0.9744, 0.888, 0.9783, 0.9016, 0.9778, 0.9018, 0.974, 0.8884, 0.974, 0.8884, 0.9778, 0.9018, 0.9768, 0.9022, 0.973, 0.8892, 0.9783, 0.9016, 0.9847, 0.9129, 0.9843, 0.9132, 0.9778, 0.9018, 0.9778, 0.9018, 0.9843, 0.9132, 0.9834, 0.9138, 0.9768, 0.9022, 0.9847, 0.9129, 0.9961, 0.9281, 0.9947, 0.927, 0.9843, 0.9132, 0.9843, 0.9132, 0.9947, 0.927, 0.9913, 0.9244, 0.9834, 0.9138, 0.9961, 0.9281, 0.9731, 0.9187, 0.9734, 0.9183, 0.9947, 0.927, 0.9947, 0.927, 0.9734, 0.9183, 0.974, 0.9174, 0.9913, 0.9244, 0.9731, 0.9187, 0.9586, 0.9052, 0.9589, 0.9048, 0.9734, 0.9183, 0.9734, 0.9183, 0.9589, 0.9048, 0.9596, 0.904, 0.974, 0.9174, 0.9586, 0.9052, 0.943, 0.8909, 0.9432, 0.8905, 0.9589, 0.9048, 0.9589, 0.9048, 0.9432, 0.8905, 0.9436, 0.8893, 0.9596, 0.904, 0.943, 0.8909, 0.9243, 0.8913, 0.9242, 0.8908, 0.9432, 0.8905, 0.9432, 0.8905, 0.9242, 0.8908, 0.9241, 0.8896, 0.9436, 0.8893, 0.9243, 0.8913, 0.9048, 0.8944, 0.9047, 0.8939, 0.9242, 0.8908, 0.9242, 0.8908, 0.9047, 0.8939, 0.9045, 0.8928, 0.9241, 0.8896, 0.9544, 0.8619, 0.9703, 0.8395, 0.9698, 0.841, 0.9547, 0.8623, 0.9547, 0.8623, 0.9698, 0.841, 0.9686, 0.8447, 0.9554, 0.8632, 0.9554, 0.8632, 0.9442, 0.8672, 0.9438, 0.8662, 0.9547, 0.8623, 0.9547, 0.8623, 0.9438, 0.8662, 0.9437, 0.8657, 0.9544, 0.8619, 0.9703, 0.8395, 0.9699, 0.8664, 0.9694, 0.8662, 0.9698, 0.841, 0.9698, 0.841, 0.9694, 0.8662, 0.9683, 0.8659, 0.9686, 0.8447, 0.7877, 0.8819, 0.7932, 0.8881, 0.7929, 0.8861, 0.7883, 0.8809, 0.7883, 0.8809, 0.7929, 0.8861, 0.7927, 0.8852, 0.7886, 0.8805, 0.7932, 0.8881, 0.7969, 0.8801, 0.7959, 0.8795, 0.7929, 0.8861, 0.7929, 0.8861, 0.7959, 0.8795, 0.7955, 0.8793, 0.7927, 0.8852, 0.7651, 0.9025, 0.761, 0.8983, 0.7615, 0.8981, 0.7655, 0.9022, 0.7655, 0.9022, 0.7615, 0.8981, 0.7625, 0.8975, 0.7665, 0.9016, 0.7715, 0.9051, 0.7842, 0.9108, 0.7839, 0.9119, 0.7724, 0.9067, 0.7724, 0.9067, 0.7839, 0.9119, 0.7837, 0.9123, 0.7728, 0.9074, 0.7687, 0.9073, 0.7698, 0.9101, 0.7692, 0.9115, 0.7676, 0.9077, 0.7676, 0.9077, 0.7692, 0.9115, 0.7689, 0.9121, 0.7672, 0.9079, 0.7698, 0.9101, 0.7707, 0.9099, 0.7717, 0.9108, 0.7692, 0.9115, 0.7692, 0.9115, 0.7717, 0.9108, 0.7722, 0.9112, 0.7689, 0.9121, 0.7672, 0.9079, 0.7651, 0.9025, 0.7655, 0.9022, 0.7676, 0.9077, 0.7676, 0.9077, 0.7655, 0.9022, 0.7665, 0.9016, 0.7687, 0.9073, 0.7707, 0.9099, 0.7715, 0.9051, 0.7724, 0.9067, 0.7717, 0.9108, 0.7717, 0.9108, 0.7724, 0.9067, 0.7728, 0.9074, 0.7722, 0.9112, 0.782, 0.8803, 0.7877, 0.8819, 0.7883, 0.8809, 0.7822, 0.8792, 0.7822, 0.8792, 0.7883, 0.8809, 0.7886, 0.8805, 0.7823, 0.8787, 0.7733, 0.8788, 0.782, 0.8803, 0.7822, 0.8792, 0.7742, 0.8778, 0.7742, 0.8778, 0.7822, 0.8792, 0.7823, 0.8787, 0.7746, 0.8774, 0.7719, 0.8741, 0.7733, 0.8788, 0.7742, 0.8778, 0.7728, 0.8733, 0.7728, 0.8733, 0.7742, 0.8778, 0.7746, 0.8774, 0.7732, 0.873, 0.7674, 0.8719, 0.7719, 0.8741, 0.7728, 0.8733, 0.7676, 0.8707, 0.7676, 0.8707, 0.7728, 0.8733, 0.7732, 0.873, 0.7677, 0.8702, 0.7643, 0.8725, 0.7674, 0.8719, 0.7676, 0.8707, 0.7631, 0.8715, 0.7631, 0.8715, 0.7676, 0.8707, 0.7677, 0.8702, 0.7626, 0.8711, 0.7647, 0.8792, 0.7643, 0.8725, 0.7631, 0.8715, 0.7635, 0.8784, 0.7635, 0.8784, 0.7631, 0.8715, 0.7626, 0.8711, 0.763, 0.8781, 0.7565, 0.8823, 0.7647, 0.8792, 0.7635, 0.8784, 0.7552, 0.8816, 0.7552, 0.8816, 0.7635, 0.8784, 0.763, 0.8781, 0.7546, 0.8813, 0.7574, 0.8859, 0.7565, 0.8823, 0.7552, 0.8816, 0.7563, 0.8864, 0.7563, 0.8864, 0.7552, 0.8816, 0.7546, 0.8813, 0.7559, 0.8866, 0.7608, 0.8909, 0.7574, 0.8859, 0.7563, 0.8864, 0.7597, 0.8914, 0.7597, 0.8914, 0.7563, 0.8864, 0.7559, 0.8866, 0.7593, 0.8916, 0.7625, 0.8975, 0.7608, 0.8909, 0.7597, 0.8914, 0.7615, 0.8981, 0.7615, 0.8981, 0.7597, 0.8914, 0.7593, 0.8916, 0.761, 0.8983, 0.8036, 0.9143, 0.7842, 0.9108, 0.7839, 0.9119, 0.8035, 0.9154, 0.8035, 0.9154, 0.7839, 0.9119, 0.7837, 0.9123, 0.8035, 0.9159, 0.7969, 0.8801, 0.8058, 0.8685, 0.805, 0.8676, 0.7959, 0.8795, 0.7959, 0.8795, 0.805, 0.8676, 0.8047, 0.8672, 0.7955, 0.8793, 0.8058, 0.8685, 0.8166, 0.8627, 0.8163, 0.8615, 0.805, 0.8676, 0.805, 0.8676, 0.8163, 0.8615, 0.8161, 0.8611, 0.8047, 0.8672, 0.8166, 0.8627, 0.8394, 0.8619, 0.8395, 0.8608, 0.8163, 0.8615, 0.8163, 0.8615, 0.8395, 0.8608, 0.8395, 0.8603, 0.8161, 0.8611, 0.8394, 0.8619, 0.8615, 0.8664, 0.8618, 0.8652, 0.8395, 0.8608, 0.8395, 0.8608, 0.8618, 0.8652, 0.8619, 0.8648, 0.8395, 0.8603, 0.8615, 0.8664, 0.8865, 0.8722, 0.8867, 0.871, 0.8618, 0.8652, 0.8618, 0.8652, 0.8867, 0.871, 0.8868, 0.8706, 0.8619, 0.8648, 0.8193, 0.9137, 0.8036, 0.9143, 0.8035, 0.9154, 0.8196, 0.9148, 0.8196, 0.9148, 0.8035, 0.9154, 0.8035, 0.9159, 0.8197, 0.9153, 0.8324, 0.9076, 0.8193, 0.9137, 0.8196, 0.9148, 0.8328, 0.9087, 0.8328, 0.9087, 0.8196, 0.9148, 0.8197, 0.9153, 0.8329, 0.9091, 0.8562, 0.9017, 0.8324, 0.9076, 0.8328, 0.9087, 0.8564, 0.9028, 0.8564, 0.9028, 0.8328, 0.9087, 0.8329, 0.9091, 0.8565, 0.9033, 0.8844, 0.8969, 0.8562, 0.9017, 0.8564, 0.9028, 0.8846, 0.898, 0.8846, 0.898, 0.8564, 0.9028, 0.8565, 0.9033, 0.8847, 0.8984, 0.9045, 0.8928, 0.8844, 0.8969, 0.8846, 0.898, 0.9047, 0.8939, 0.9047, 0.8939, 0.8846, 0.898, 0.8847, 0.8984, 0.9048, 0.8944, 0.8865, 0.8722, 0.9048, 0.8748, 0.9048, 0.8736, 0.8867, 0.871, 0.8867, 0.871, 0.9048, 0.8736, 0.9049, 0.8731, 0.8868, 0.8706, 0.9048, 0.8748, 0.9256, 0.8741, 0.9253, 0.873, 0.9048, 0.8736, 0.9048, 0.8736, 0.9253, 0.873, 0.9252, 0.8725, 0.9049, 0.8731, 0.9256, 0.8741, 0.9442, 0.8672, 0.9438, 0.8662, 0.9253, 0.873, 0.9253, 0.873, 0.9438, 0.8662, 0.9437, 0.8657, 0.9252, 0.8725, 0.9683, 0.8659, 0.9592, 0.8826, 0.9608, 0.8821, 0.9694, 0.8662, 0.9694, 0.8662, 0.9608, 0.8821, 0.9615, 0.8819, 0.9699, 0.8664, 0.9592, 0.8826, 0.973, 0.8892, 0.974, 0.8884, 0.9608, 0.8821, 0.9608, 0.8821, 0.974, 0.8884, 0.9744, 0.888, 0.9615, 0.8819, 0.973, 0.8892, 0.9768, 0.9022, 0.9778, 0.9018, 0.974, 0.8884, 0.974, 0.8884, 0.9778, 0.9018, 0.9783, 0.9016, 0.9744, 0.888, 0.9768, 0.9022, 0.9834, 0.9138, 0.9843, 0.9132, 0.9778, 0.9018, 0.9778, 0.9018, 0.9843, 0.9132, 0.9847, 0.9129, 0.9783, 0.9016, 0.9834, 0.9138, 0.9913, 0.9244, 0.9947, 0.927, 0.9843, 0.9132, 0.9843, 0.9132, 0.9947, 0.927, 0.9961, 0.9281, 0.9847, 0.9129, 0.9913, 0.9244, 0.974, 0.9174, 0.9734, 0.9183, 0.9947, 0.927, 0.9947, 0.927, 0.9734, 0.9183, 0.9731, 0.9187, 0.9961, 0.9281, 0.974, 0.9174, 0.9596, 0.904, 0.9589, 0.9048, 0.9734, 0.9183, 0.9734, 0.9183, 0.9589, 0.9048, 0.9586, 0.9052, 0.9731, 0.9187, 0.9596, 0.904, 0.9436, 0.8893, 0.9432, 0.8905, 0.9589, 0.9048, 0.9589, 0.9048, 0.9432, 0.8905, 0.943, 0.8909, 0.9586, 0.9052, 0.9436, 0.8893, 0.9241, 0.8896, 0.9242, 0.8908, 0.9432, 0.8905, 0.9432, 0.8905, 0.9242, 0.8908, 0.9243, 0.8913, 0.943, 0.8909, 0.9241, 0.8896, 0.9045, 0.8928, 0.9047, 0.8939, 0.9242, 0.8908, 0.9242, 0.8908, 0.9047, 0.8939, 0.9048, 0.8944, 0.9243, 0.8913, 0.9554, 0.8632, 0.9686, 0.8447, 0.9698, 0.841, 0.9547, 0.8623, 0.9547, 0.8623, 0.9698, 0.841, 0.9703, 0.8395, 0.9544, 0.8619, 0.9544, 0.8619, 0.9437, 0.8657, 0.9438, 0.8662, 0.9547, 0.8623, 0.9547, 0.8623, 0.9438, 0.8662, 0.9442, 0.8672, 0.9554, 0.8632, 0.9686, 0.8447, 0.9683, 0.8659, 0.9694, 0.8662, 0.9698, 0.841, 0.9698, 0.841, 0.9694, 0.8662, 0.9699, 0.8664, 0.9703, 0.8395, 0.7665, 0.9016, 0.7625, 0.8975, 0.7615, 0.8981, 0.7655, 0.9022, 0.7655, 0.9022, 0.7615, 0.8981, 0.761, 0.8983, 0.7651, 0.9025, 0.7728, 0.9074, 0.7837, 0.9123, 0.7839, 0.9119, 0.7724, 0.9067, 0.7724, 0.9067, 0.7839, 0.9119, 0.7842, 0.9108, 0.7715, 0.9051, 0.7672, 0.9079, 0.7689, 0.9121, 0.7692, 0.9115, 0.7676, 0.9077, 0.7676, 0.9077, 0.7692, 0.9115, 0.7698, 0.9101, 0.7687, 0.9073, 0.7689, 0.9121, 0.7722, 0.9112, 0.7717, 0.9108, 0.7692, 0.9115, 0.7692, 0.9115, 0.7717, 0.9108, 0.7707, 0.9099, 0.7698, 0.9101, 0.7687, 0.9073, 0.7665, 0.9016, 0.7655, 0.9022, 0.7676, 0.9077, 0.7676, 0.9077, 0.7655, 0.9022, 0.7651, 0.9025, 0.7672, 0.9079, 0.7722, 0.9112, 0.7728, 0.9074, 0.7724, 0.9067, 0.7717, 0.9108, 0.7717, 0.9108, 0.7724, 0.9067, 0.7715, 0.9051, 0.7707, 0.9099, 0.7837, 0.9123, 0.8035, 0.9159, 0.8035, 0.9159, 0.7837, 0.9123, 0.8448, 0.7963, 0.8448, 0.7962, 0.8356, 0.8003, 0.8356, 0.8004, 0.8131, 0.8011, 0.8131, 0.8009, 0.8176, 0.7955, 0.8176, 0.7957, 0.8356, 0.8004, 0.8356, 0.8003, 0.8376, 0.8074, 0.8376, 0.8076, 0.8176, 0.7957, 0.8176, 0.7955, 0.8238, 0.7871, 0.8238, 0.7873, 0.8376, 0.8076, 0.8376, 0.8074, 0.8374, 0.8181, 0.8374, 0.8182, 0.8238, 0.7873, 0.8238, 0.7871, 0.8367, 0.7803, 0.8367, 0.7805, 0.837, 0.8177, 0.8373, 0.8074, 0.8352, 0.8, 0.8446, 0.7958, 0.8507, 0.7884, 0.8642, 0.7858, 0.8708, 0.7818, 0.8647, 0.7808, 0.8502, 0.7797, 0.8368, 0.7806, 0.824, 0.7873, 0.8179, 0.7956, 0.8135, 0.801, 0.8106, 0.8108, 0.8133, 0.8202, 0.813, 0.8207, 0.813, 0.8206, 0.8102, 0.8109, 0.8102, 0.8111, 0.8102, 0.8111, 0.8102, 0.8109, 0.8131, 0.8009, 0.8131, 0.8011, 0.8509, 0.7889, 0.8509, 0.7888, 0.8448, 0.7962, 0.8448, 0.7963, 0.8717, 0.7818, 0.8717, 0.7816, 0.8643, 0.7862, 0.8643, 0.7863, 0.8643, 0.7863, 0.8643, 0.7862, 0.8509, 0.7888, 0.8509, 0.7889, 0.8648, 0.7807, 0.8648, 0.7805, 0.8717, 0.7816, 0.8717, 0.7818, 0.8502, 0.7796, 0.8502, 0.7795, 0.8648, 0.7805, 0.8648, 0.7807, 0.837, 0.818, 0.8133, 0.8204, 0.8106, 0.8111, 0.8135, 0.8013, 0.8179, 0.7959, 0.824, 0.7876, 0.8368, 0.7809, 0.8502, 0.78, 0.8647, 0.7811, 0.8708, 0.782, 0.8642, 0.7861, 0.8507, 0.7887, 0.8446, 0.7961, 0.8352, 0.8003, 0.8373, 0.8077, 0.8367, 0.7805, 0.8367, 0.7803, 0.8502, 0.7795, 0.8502, 0.7796, 0.813, 0.8207, 0.8133, 0.8204, 0.837, 0.818, 0.8374, 0.8182, 0.8373, 0.8077, 0.8376, 0.8076, 0.8374, 0.8182, 0.837, 0.818, 0.8352, 0.8003, 0.8356, 0.8004, 0.8376, 0.8076, 0.8373, 0.8077, 0.8446, 0.7961, 0.8448, 0.7963, 0.8356, 0.8004, 0.8352, 0.8003, 0.8507, 0.7887, 0.8509, 0.7889, 0.8448, 0.7963, 0.8446, 0.7961, 0.8642, 0.7861, 0.8643, 0.7863, 0.8509, 0.7889, 0.8507, 0.7887, 0.8708, 0.782, 0.8717, 0.7818, 0.8643, 0.7863, 0.8642, 0.7861, 0.8647, 0.7811, 0.8648, 0.7807, 0.8717, 0.7818, 0.8708, 0.782, 0.8502, 0.78, 0.8502, 0.7796, 0.8648, 0.7807, 0.8647, 0.7811, 0.8368, 0.7809, 0.8367, 0.7805, 0.8502, 0.7796, 0.8502, 0.78, 0.824, 0.7876, 0.8238, 0.7873, 0.8367, 0.7805, 0.8368, 0.7809, 0.8179, 0.7959, 0.8176, 0.7957, 0.8238, 0.7873, 0.824, 0.7876, 0.8135, 0.8013, 0.8131, 0.8011, 0.8176, 0.7957, 0.8179, 0.7959, 0.8106, 0.8111, 0.8102, 0.8111, 0.8131, 0.8011, 0.8135, 0.8013, 0.8133, 0.8204, 0.813, 0.8207, 0.8102, 0.8111, 0.8106, 0.8111, 0.8133, 0.8202, 0.813, 0.8206, 0.8374, 0.8181, 0.837, 0.8177, 0.8376, 0.8074, 0.8373, 0.8074, 0.837, 0.8177, 0.8374, 0.8181, 0.8356, 0.8003, 0.8352, 0.8, 0.8373, 0.8074, 0.8376, 0.8074, 0.8448, 0.7962, 0.8446, 0.7958, 0.8352, 0.8, 0.8356, 0.8003, 0.8509, 0.7888, 0.8507, 0.7884, 0.8446, 0.7958, 0.8448, 0.7962, 0.8643, 0.7862, 0.8642, 0.7858, 0.8507, 0.7884, 0.8509, 0.7888, 0.8717, 0.7816, 0.8708, 0.7818, 0.8642, 0.7858, 0.8643, 0.7862, 0.8648, 0.7805, 0.8647, 0.7808, 0.8708, 0.7818, 0.8717, 0.7816, 0.8502, 0.7795, 0.8502, 0.7797, 0.8647, 0.7808, 0.8648, 0.7805, 0.8367, 0.7803, 0.8368, 0.7806, 0.8502, 0.7797, 0.8502, 0.7795, 0.8238, 0.7871, 0.824, 0.7873, 0.8368, 0.7806, 0.8367, 0.7803, 0.8176, 0.7955, 0.8179, 0.7956, 0.824, 0.7873, 0.8238, 0.7871, 0.8131, 0.8009, 0.8135, 0.801, 0.8179, 0.7956, 0.8176, 0.7955, 0.8102, 0.8109, 0.8106, 0.8108, 0.8135, 0.801, 0.8131, 0.8009, 0.813, 0.8206, 0.8133, 0.8202, 0.8106, 0.8108, 0.8102, 0.8109, 0.8374, 0.8182, 0.8374, 0.8181, 0.813, 0.8206, 0.813, 0.8207, 0.8448, 0.7963, 0.8356, 0.8004, 0.8356, 0.8003, 0.8448, 0.7962, 0.8131, 0.8011, 0.8176, 0.7957, 0.8176, 0.7955, 0.8131, 0.8009, 0.8356, 0.8004, 0.8376, 0.8076, 0.8376, 0.8074, 0.8356, 0.8003, 0.8176, 0.7957, 0.8238, 0.7873, 0.8238, 0.7871, 0.8176, 0.7955, 0.8376, 0.8076, 0.8374, 0.8182, 0.8374, 0.8181, 0.8376, 0.8074, 0.8238, 0.7873, 0.8367, 0.7805, 0.8367, 0.7803, 0.8238, 0.7871, 0.837, 0.8177, 0.8133, 0.8202, 0.8106, 0.8108, 0.8135, 0.801, 0.8179, 0.7956, 0.824, 0.7873, 0.8368, 0.7806, 0.8502, 0.7797, 0.8647, 0.7808, 0.8708, 0.7818, 0.8642, 0.7858, 0.8507, 0.7884, 0.8446, 0.7958, 0.8352, 0.8, 0.8373, 0.8074, 0.813, 0.8207, 0.8102, 0.8111, 0.8102, 0.8109, 0.813, 0.8206, 0.8102, 0.8111, 0.8131, 0.8011, 0.8131, 0.8009, 0.8102, 0.8109, 0.8509, 0.7889, 0.8448, 0.7963, 0.8448, 0.7962, 0.8509, 0.7888, 0.8717, 0.7818, 0.8643, 0.7863, 0.8643, 0.7862, 0.8717, 0.7816, 0.8643, 0.7863, 0.8509, 0.7889, 0.8509, 0.7888, 0.8643, 0.7862, 0.8648, 0.7807, 0.8717, 0.7818, 0.8717, 0.7816, 0.8648, 0.7805, 0.8502, 0.7796, 0.8648, 0.7807, 0.8648, 0.7805, 0.8502, 0.7795, 0.837, 0.818, 0.8373, 0.8077, 0.8352, 0.8003, 0.8446, 0.7961, 0.8507, 0.7887, 0.8642, 0.7861, 0.8708, 0.782, 0.8647, 0.7811, 0.8502, 0.78, 0.8368, 0.7809, 0.824, 0.7876, 0.8179, 0.7959, 0.8135, 0.8013, 0.8106, 0.8111, 0.8133, 0.8204, 0.8367, 0.7805, 0.8502, 0.7796, 0.8502, 0.7795, 0.8367, 0.7803, 0.813, 0.8207, 0.8374, 0.8182, 0.837, 0.818, 0.8133, 0.8204, 0.8373, 0.8077, 0.837, 0.818, 0.8374, 0.8182, 0.8376, 0.8076, 0.8352, 0.8003, 0.8373, 0.8077, 0.8376, 0.8076, 0.8356, 0.8004, 0.8446, 0.7961, 0.8352, 0.8003, 0.8356, 0.8004, 0.8448, 0.7963, 0.8507, 0.7887, 0.8446, 0.7961, 0.8448, 0.7963, 0.8509, 0.7889, 0.8642, 0.7861, 0.8507, 0.7887, 0.8509, 0.7889, 0.8643, 0.7863, 0.8708, 0.782, 0.8642, 0.7861, 0.8643, 0.7863, 0.8717, 0.7818, 0.8647, 0.7811, 0.8708, 0.782, 0.8717, 0.7818, 0.8648, 0.7807, 0.8502, 0.78, 0.8647, 0.7811, 0.8648, 0.7807, 0.8502, 0.7796, 0.8368, 0.7809, 0.8502, 0.78, 0.8502, 0.7796, 0.8367, 0.7805, 0.824, 0.7876, 0.8368, 0.7809, 0.8367, 0.7805, 0.8238, 0.7873, 0.8179, 0.7959, 0.824, 0.7876, 0.8238, 0.7873, 0.8176, 0.7957, 0.8135, 0.8013, 0.8179, 0.7959, 0.8176, 0.7957, 0.8131, 0.8011, 0.8106, 0.8111, 0.8135, 0.8013, 0.8131, 0.8011, 0.8102, 0.8111, 0.8133, 0.8204, 0.8106, 0.8111, 0.8102, 0.8111, 0.813, 0.8207, 0.8133, 0.8202, 0.837, 0.8177, 0.8374, 0.8181, 0.813, 0.8206, 0.8376, 0.8074, 0.8374, 0.8181, 0.837, 0.8177, 0.8373, 0.8074, 0.8356, 0.8003, 0.8376, 0.8074, 0.8373, 0.8074, 0.8352, 0.8, 0.8448, 0.7962, 0.8356, 0.8003, 0.8352, 0.8, 0.8446, 0.7958, 0.8509, 0.7888, 0.8448, 0.7962, 0.8446, 0.7958, 0.8507, 0.7884, 0.8643, 0.7862, 0.8509, 0.7888, 0.8507, 0.7884, 0.8642, 0.7858, 0.8717, 0.7816, 0.8643, 0.7862, 0.8642, 0.7858, 0.8708, 0.7818, 0.8648, 0.7805, 0.8717, 0.7816, 0.8708, 0.7818, 0.8647, 0.7808, 0.8502, 0.7795, 0.8648, 0.7805, 0.8647, 0.7808, 0.8502, 0.7797, 0.8367, 0.7803, 0.8502, 0.7795, 0.8502, 0.7797, 0.8368, 0.7806, 0.8238, 0.7871, 0.8367, 0.7803, 0.8368, 0.7806, 0.824, 0.7873, 0.8176, 0.7955, 0.8238, 0.7871, 0.824, 0.7873, 0.8179, 0.7956, 0.8131, 0.8009, 0.8176, 0.7955, 0.8179, 0.7956, 0.8135, 0.801, 0.8102, 0.8109, 0.8131, 0.8009, 0.8135, 0.801, 0.8106, 0.8108, 0.813, 0.8206, 0.8102, 0.8109, 0.8106, 0.8108, 0.8133, 0.8202, 0.8374, 0.8182, 0.813, 0.8207, 0.813, 0.8206, 0.8374, 0.8181, 0.9241, 0.8896, 0.9256, 0.8741, 0.9442, 0.8672, 0.9436, 0.8893, 0.9045, 0.8928, 0.9048, 0.8748, 0.9256, 0.8741, 0.9241, 0.8896, 0.8844, 0.8969, 0.8865, 0.8722, 0.9048, 0.8748, 0.9045, 0.8928, 0.8562, 0.9017, 0.8615, 0.8664, 0.8865, 0.8722, 0.8844, 0.8969, 0.8324, 0.9076, 0.8394, 0.8619, 0.8615, 0.8664, 0.8562, 0.9017, 0.8193, 0.9137, 0.8166, 0.8627, 0.8394, 0.8619, 0.8324, 0.9076, 0.7932, 0.8881, 0.7969, 0.8801, 0.8058, 0.8685, 0.8166, 0.8627, 0.8193, 0.9137, 0.8036, 0.9143, 0.7877, 0.8819, 0.7932, 0.8881, 0.8036, 0.9143, 0.7842, 0.9108, 0.7715, 0.9051, 0.7707, 0.9099, 0.7698, 0.9101, 0.7687, 0.9073, 0.7665, 0.9016, 0.7625, 0.8975, 0.7608, 0.8909, 0.7574, 0.8859, 0.7565, 0.8823, 0.7647, 0.8792, 0.7643, 0.8725, 0.7674, 0.8719, 0.7719, 0.8741, 0.7733, 0.8788, 0.782, 0.8803, 0.9442, 0.8672, 0.9436, 0.8893, 0.9596, 0.904, 0.974, 0.9174, 0.9913, 0.9244, 0.9834, 0.9138, 0.9768, 0.9022, 0.973, 0.8892, 0.9592, 0.8826, 0.9683, 0.8659, 0.9686, 0.8447, 0.9554, 0.8632, 0.7969, 0.8801, 0.7932, 0.8881, 0.8036, 0.9143, 0.8193, 0.9137, 0.8166, 0.8627, 0.8058, 0.8685, 0.8166, 0.8627, 0.8193, 0.9137, 0.8324, 0.9076, 0.8394, 0.8619, 0.8394, 0.8619, 0.8324, 0.9076, 0.8562, 0.9017, 0.8615, 0.8664, 0.8615, 0.8664, 0.8562, 0.9017, 0.8844, 0.8969, 0.8865, 0.8722, 0.8865, 0.8722, 0.8844, 0.8969, 0.9045, 0.8928, 0.9048, 0.8748, 0.9048, 0.8748, 0.9045, 0.8928, 0.9241, 0.8896, 0.9256, 0.8741, 0.9256, 0.8741, 0.9241, 0.8896, 0.9436, 0.8893, 0.9442, 0.8672])
me_cube_001.materials.append(mat_material_001)
me_cube_001.use_remesh_fix_poles = True
me_cube_001.use_remesh_preserve_attributes = False
me_cube_001.use_mirror_y = True
me_cube_001.use_mirror_vertex_groups = False
me_cube_001.update()
arm_armature = bpy.data.armatures.new('Armature')  # bones are not reproduced

# ---- objects
ob_cube = bpy.data.objects.new('Cube', me_cube_001)
ob_armature = bpy.data.objects.new('Armature', arm_armature)

# ---- transforms, parenting, visibility, modifiers, constraints
ob_cube.parent = ob_armature
ob_cube.location = (0.0, 0.0, 0.0)
ob_cube.lineart.crease_threshold = 0.0
ob_cube.use_mesh_mirror_y = True
_vg = ob_cube.vertex_groups.new(name='Bone')
for _i, _w in zip([0, 1, 2, 3, 4, 5, 6, 7, 8, 9, 10, 11, 12, 13, 14, 15, 16, 17, 18, 19, 20, 21, 22, 23, 24, 25, 26, 27, 28, 29, 30, 31, 32, 33, 34, 35, 36, 37, 38, 39, 40, 41, 42, 43, 44, 45, 46, 47, 48, 49, 50, 51, 52, 53, 54, 55, 56, 57, 58, 59, 60, 61, 62, 63, 64, 65, 66, 67, 68, 69, 70, 71, 72, 73, 74, 75, 76, 77, 78, 79, 80, 81, 82, 83, 84, 85, 86, 87, 88, 89, 90, 91, 92, 93, 94, 95, 96, 97, 98, 99, 100, 101, 102, 103, 104, 105, 106, 107, 108, 109, 110, 111, 112, 113, 114, 115, 116, 118, 119, 120, 121, 122, 123, 124, 125, 126, 127, 128, 129, 130, 131, 132, 133, 134, 135, 136, 137, 138, 139, 140, 141, 142, 143, 144, 145, 146, 147, 148, 149, 150, 151, 152, 153, 154, 155, 156, 157, 158, 159, 160, 161, 162, 163, 164, 165, 166, 167, 168, 169, 170, 171, 172, 173, 174, 175, 176, 177, 178, 179, 180, 181, 182, 183, 184, 185, 186, 187, 188, 189, 190, 191, 192, 193, 194, 195, 196, 197, 198, 199, 200, 201, 202, 203, 204, 205, 206, 207, 208, 209, 210, 211, 212, 213, 214, 215, 216, 217, 218, 219, 220, 221, 222, 223, 224, 225, 226, 227, 228, 229, 230, 231, 232, 233, 234, 235, 236, 237, 238, 239, 240, 241, 242, 243, 244, 245, 246, 247, 248, 249, 250, 251, 252, 254, 255, 256, 257, 258, 259, 260, 261, 262, 263, 264, 265, 266, 267, 268, 269, 270, 271, 272, 273, 274, 275, 276, 277, 278, 279, 280, 281, 282, 283, 284, 285, 286, 287, 288, 289, 290, 291, 292, 293, 294, 295, 296, 297, 298, 299, 300, 301, 302, 303, 304, 305, 306, 307, 308, 309, 310, 311, 312, 313, 314, 315, 316, 317, 318, 319, 320, 321, 322, 323, 324, 325, 326, 327, 328, 329, 330, 331, 332, 333, 334, 335, 336, 337, 338, 339, 340, 341, 342, 343, 344, 345, 346, 347, 348, 349, 350, 351, 352, 353, 354, 355, 356, 357, 358, 359, 360, 361, 362, 363, 364, 365, 366, 367, 368, 369, 370, 371, 372, 373, 374, 375, 376, 377, 378, 379, 380, 381, 382, 383, 384, 385, 386, 387, 388, 389], [0.0, 0.0, 0.0, 1.0, 0.969, 0.9881, 1.0, 1.0, 1.0, 1.0, 1.0, 1.0, 1.0, 0.9926, 1.0, 0.9929, 0.9825, 0.9961, 0.9898, 0.9941, 0.9958, 0.9638, 0.996, 0.9904, 1.0, 1.0, 1.0, 1.0, 1.0, 1.0, 0.9899, 0.9764, 0.9648, 0.9667, 0.9934, 0.9868, 0.9923, 0.9749, 0.9974, 0.0, 0.0, 0.0, 0.0, 0.0, 0.0, 0.0, 0.0, 0.0, 0.0, 0.0, 0.0, 0.0, 0.0, 0.0, 0.0, 0.0, 0.0, 0.0, 0.0, 0.0, 0.0, 0.0, 0.0, 0.0, 0.0, 0.0, 0.0, 0.0, 0.0, 0.0, 0.0, 0.0, 0.0, 0.0, 0.0, 0.0, 0.0, 0.0, 0.0, 0.0, 0.0, 0.0, 0.0, 0.0, 0.0, 0.0, 0.0, 0.0, 0.0, 0.0, 0.0, 0.0, 0.0, 0.0, 0.0, 0.0, 0.0, 0.0, 0.0, 0.0, 0.0, 0.0, 0.0, 0.0, 0.0, 0.0, 0.0, 0.0, 0.0, 0.0, 0.0, 0.0, 0.0, 0.0, 0.0, 0.0, 0.0, 0.0, 0.0, 0.9882, 0.9676, 0.9879, 1.0, 1.0, 1.0, 0.0, 0.0, 0.0, 0.9882, 1.0, 1.0, 1.0, 1.0, 1.0, 1.0, 0.988, 0.9933, 0.969, 1.0, 0.9881, 1.0, 1.0, 1.0, 1.0, 1.0, 1.0, 0.9926, 1.0, 1.0, 0.9825, 0.9929, 0.9961, 0.9941, 0.9898, 0.9958, 0.996, 0.9638, 0.9904, 1.0, 1.0, 1.0, 1.0, 1.0, 1.0, 0.9764, 0.9899, 0.9648, 0.9934, 0.9667, 0.9868, 0.9749, 0.9923, 0.9974, 0.0, 0.0, 0.0, 0.0, 0.0, 0.0, 0.0, 0.0, 0.0, 0.0, 0.0, 0.0, 0.0, 0.0, 0.0, 0.0, 0.0, 0.0, 0.0, 0.0, 0.0, 0.0, 0.0, 0.0, 0.0, 0.0, 0.0, 0.0, 0.0, 0.0, 0.0, 0.0, 0.0, 0.0, 0.0, 0.0, 0.0, 0.0, 0.0, 0.0, 0.0, 0.0, 0.0, 0.0, 0.0, 0.0, 0.0, 0.0, 0.0, 0.0, 0.0, 0.0, 0.0, 0.0, 0.0, 0.0, 0.0, 0.0, 0.0, 0.0, 0.0, 0.0, 0.0, 0.0, 0.0, 0.0, 0.0, 0.0, 0.0, 0.0, 0.0, 0.0, 0.0, 0.0, 0.0, 0.0, 0.0, 0.0, 0.0, 0.0, 0.9676, 0.9882, 0.9879, 1.0, 1.0, 1.0, 1.0, 0.9882, 1.0, 1.0, 1.0, 1.0, 0.988, 1.0, 0.9933, 0.0, 0.0, 0.0, 0.0, 0.0, 0.0, 0.0, 0.0, 0.0, 0.0, 0.0, 0.0, 0.0, 0.0, 0.0, 0.0, 0.0, 0.0, 0.0, 0.0, 0.0, 0.0, 0.0, 0.0, 0.0, 0.0, 0.0, 0.0, 0.0, 0.0, 0.0, 0.0, 0.0, 0.0, 0.0, 0.0, 0.0, 0.0, 0.0, 0.0, 0.0, 0.0, 0.0, 0.0, 0.0, 0.0, 0.0, 0.0, 0.0, 0.0, 0.0, 0.0, 0.0, 0.0, 0.0, 0.0, 0.0, 0.0, 0.0, 0.0, 0.0, 0.0, 0.0, 0.0, 0.0, 0.0, 0.0, 0.0, 0.0, 0.0, 0.0, 0.0, 0.0, 0.0, 0.0, 0.0, 0.0, 0.0, 0.0, 0.0, 0.0, 0.0, 0.0, 0.0, 0.0, 0.0, 0.0, 0.0, 0.0, 0.0, 0.0, 0.0, 0.0, 0.0, 0.0, 0.0, 0.0, 0.0, 0.0, 0.0, 0.0, 0.0, 0.0, 0.0, 0.0, 0.0, 0.0, 0.0, 0.0, 0.0, 0.0, 0.0, 0.0, 0.0, 0.0, 0.0, 0.0, 0.0, 0.0, 0.0]): _vg.add([_i], _w, 'REPLACE')
_vg = ob_cube.vertex_groups.new(name='Bone.001')
for _i, _w in zip([0, 1, 2, 3, 4, 5, 6, 7, 8, 9, 10, 11, 12, 13, 14, 15, 16, 17, 18, 19, 20, 21, 22, 23, 24, 25, 26, 27, 28, 29, 30, 31, 32, 33, 34, 35, 36, 37, 38, 39, 40, 41, 42, 43, 44, 45, 46, 47, 48, 49, 50, 51, 52, 53, 54, 55, 56, 57, 58, 59, 60, 61, 62, 63, 64, 65, 66, 67, 68, 69, 70, 71, 72, 73, 74, 75, 76, 77, 78, 79, 80, 81, 82, 83, 84, 85, 86, 87, 88, 89, 90, 91, 92, 93, 94, 95, 96, 97, 98, 99, 100, 101, 102, 103, 104, 105, 106, 107, 108, 109, 110, 111, 112, 113, 114, 115, 116, 117, 118, 119, 120, 121, 122, 123, 124, 125, 126, 127, 128, 129, 130, 131, 132, 133, 134, 135, 136, 137, 138, 139, 140, 141, 142, 143, 144, 145, 146, 147, 148, 149, 150, 151, 152, 153, 154, 155, 156, 157, 158, 159, 160, 161, 162, 163, 164, 165, 166, 167, 168, 169, 170, 171, 172, 173, 174, 175, 176, 177, 178, 179, 180, 181, 182, 183, 184, 185, 186, 187, 188, 189, 190, 191, 192, 193, 194, 195, 196, 197, 198, 199, 200, 201, 202, 203, 204, 205, 206, 207, 208, 209, 210, 211, 212, 213, 214, 215, 216, 217, 218, 219, 220, 221, 222, 223, 224, 225, 226, 227, 228, 229, 230, 231, 232, 233, 234, 235, 236, 237, 238, 239, 240, 241, 242, 243, 244, 245, 246, 247, 248, 249, 250, 251, 252, 253, 254, 255, 256, 257, 258, 259, 260, 261, 262, 263, 264, 265, 266, 267, 268, 269, 270, 271, 272, 273, 274, 275, 276, 277, 278, 279, 280, 281, 282, 283, 284, 285, 286, 287, 288, 289, 290, 291, 292, 293, 294, 295, 296, 297, 298, 299, 300, 301, 302, 303, 304, 305, 306, 307, 308, 309, 310, 311, 312, 313, 314, 315, 316, 317, 318, 319, 320, 321, 322, 323, 324, 325, 326, 327, 328, 329, 330, 331, 332, 333, 334, 335, 336, 337, 338, 339, 340, 341, 342, 343, 344, 345, 346, 347, 348, 349, 350, 351, 352, 353, 354, 355, 356, 357, 358, 359, 360, 361, 362, 363, 364, 365, 366, 367, 368, 369, 370, 371, 372, 373, 374, 375, 376, 377, 378, 379, 380, 381, 382, 383, 384, 385, 386, 387, 388, 389], [1.0, 1.0, 1.0, 0.0, 0.0, 0.0, 0.0, 0.0, 0.0, 0.0, 0.0, 0.0, 0.0, 0.0, 0.0, 0.0, 0.0, 0.0, 0.0, 0.0, 0.0, 0.0, 0.0, 0.0, 0.0, 0.0, 0.0, 0.0, 0.0, 0.0, 0.0, 0.0, 0.0, 0.0, 0.0, 0.0, 0.0, 0.0, 0.0, 0.9968, 0.9914, 0.998, 0.9883, 0.9962, 0.9857, 0.9845, 0.9902, 0.9866, 1.0, 1.0, 1.0, 0.0, 0.0, 0.0, 0.0, 0.0, 0.0, 0.0, 0.0, 0.0, 0.9964, 0.9926, 0.9901, 0.0, 0.0, 0.0, 0.0, 0.0, 0.0, 0.0, 0.0, 0.0, 0.0, 0.0, 0.0, 0.0, 0.0, 0.0, 0.0, 0.0, 0.0, 0.0, 0.0, 0.0, 0.0, 0.0, 0.0, 0.0, 0.0, 0.0, 0.0, 0.0, 0.0, 0.0, 0.0, 0.0, 0.0, 0.0, 0.0, 0.0, 0.0, 0.0, 0.0, 0.0, 0.0, 0.0, 0.0, 0.0, 0.0, 0.0, 0.0, 0.0, 0.0, 0.0, 0.0, 0.0, 0.0, 0.0, 0.0, 0.0, 0.0, 0.0, 0.0, 0.0, 0.0, 0.0, 1.0, 1.0, 1.0, 0.0, 0.0, 0.0, 0.0, 0.0, 0.0, 0.0, 0.0, 0.0, 0.0, 0.0, 0.0, 0.0, 0.0, 0.0, 0.0, 0.0, 0.0, 0.0, 0.0, 0.0, 0.0, 0.0, 0.0, 0.0, 0.0, 0.0, 0.0, 0.0, 0.0, 0.0, 0.0, 0.0, 0.0, 0.0, 0.0, 0.0, 0.0, 0.0, 0.0, 0.0, 0.0, 0.0, 0.0, 0.0, 0.9968, 0.9914, 0.998, 0.9962, 0.9883, 0.9857, 0.9902, 0.9845, 0.9866, 1.0, 1.0, 1.0, 0.0, 0.0, 0.0, 0.0, 0.0, 0.0, 0.0, 0.0, 0.0, 0.9926, 0.9964, 0.9901, 0.0, 0.0, 0.0, 0.0, 0.0, 0.0, 0.0, 0.0, 0.0, 0.0, 0.0, 0.0, 0.0, 0.0, 0.0, 0.0, 0.0, 0.0, 0.0, 0.0, 0.0, 0.0, 0.0, 0.0, 0.0, 0.0, 0.0, 0.0, 0.0, 0.0, 0.0, 0.0, 0.0, 0.0, 0.0, 0.0, 0.0, 0.0, 0.0, 0.0, 0.0, 0.0, 0.0, 0.0, 0.0, 0.0, 0.0, 0.0, 0.0, 0.0, 0.0, 0.0, 0.0, 0.0, 0.0, 0.0, 0.0, 0.0, 0.0, 0.0, 0.0, 0.0, 0.0, 0.0, 0.0, 0.0, 0.0, 0.0, 0.0, 0.0, 0.0, 0.0, 1.0, 1.0, 1.0, 1.0, 1.0, 1.0, 1.0, 1.0, 1.0, 1.0, 1.0, 1.0, 1.0, 1.0, 1.0, 1.0, 1.0, 1.0, 1.0, 1.0, 1.0, 1.0, 1.0, 1.0, 1.0, 1.0, 1.0, 1.0, 1.0, 1.0, 1.0, 1.0, 1.0, 1.0, 1.0, 1.0, 1.0, 1.0, 1.0, 1.0, 1.0, 1.0, 1.0, 1.0, 1.0, 1.0, 1.0, 1.0, 1.0, 1.0, 1.0, 1.0, 1.0, 1.0, 1.0, 1.0, 1.0, 1.0, 1.0, 1.0, 1.0, 1.0, 1.0, 1.0, 1.0, 1.0, 1.0, 1.0, 1.0, 1.0, 1.0, 1.0, 1.0, 1.0, 1.0, 1.0, 1.0, 1.0, 1.0, 1.0, 1.0, 1.0, 1.0, 1.0, 1.0, 1.0, 1.0, 1.0, 1.0, 1.0, 1.0, 1.0, 1.0, 1.0, 1.0, 1.0, 1.0, 1.0, 1.0, 1.0, 1.0, 1.0, 1.0, 1.0, 1.0, 1.0, 1.0, 1.0, 1.0, 1.0, 1.0, 1.0, 1.0, 1.0, 1.0, 1.0, 1.0, 1.0, 1.0, 1.0]): _vg.add([_i], _w, 'REPLACE')
_vg = ob_cube.vertex_groups.new(name='Bone.002')
for _i, _w in zip([0, 1, 2, 3, 4, 5, 6, 7, 8, 9, 10, 11, 12, 13, 14, 15, 16, 17, 18, 19, 20, 21, 22, 23, 24, 25, 26, 27, 28, 29, 30, 31, 32, 33, 34, 35, 36, 37, 38, 39, 40, 41, 42, 43, 44, 45, 46, 47, 48, 49, 50, 51, 52, 53, 54, 55, 56, 57, 58, 59, 60, 61, 62, 63, 64, 65, 66, 67, 68, 69, 70, 71, 72, 73, 74, 75, 76, 77, 78, 79, 80, 81, 82, 83, 84, 85, 86, 87, 88, 89, 90, 91, 92, 93, 94, 95, 96, 97, 98, 99, 100, 101, 102, 103, 104, 105, 106, 107, 108, 109, 110, 111, 112, 113, 114, 115, 116, 117, 118, 119, 120, 121, 122, 123, 124, 125, 126, 127, 128, 129, 130, 131, 132, 133, 134, 135, 136, 137, 138, 139, 140, 141, 142, 143, 144, 145, 146, 147, 148, 149, 150, 151, 152, 153, 154, 155, 156, 157, 158, 159, 160, 161, 162, 163, 164, 165, 166, 167, 168, 169, 170, 171, 172, 173, 174, 175, 176, 177, 178, 179, 180, 181, 182, 183, 184, 185, 186, 187, 188, 189, 190, 191, 192, 193, 194, 195, 196, 197, 198, 199, 200, 201, 202, 203, 204, 205, 206, 207, 208, 209, 210, 211, 212, 213, 214, 215, 216, 217, 218, 219, 220, 221, 222, 223, 224, 225, 226, 227, 228, 229, 230, 231, 232, 233, 234, 235, 236, 237, 238, 239, 240, 241, 242, 243, 244, 245, 246, 247, 248, 249, 250, 251, 252, 253, 254, 255, 256, 257, 258, 259, 260, 261, 262, 263, 264, 265, 266, 267, 268, 269, 270, 271, 272, 273, 274, 275, 276, 277, 278, 279, 280, 281, 282, 283, 284, 285, 286, 287, 288, 289, 290, 291, 292, 293, 294, 295, 296, 297, 298, 299, 300, 301, 302, 303, 304, 305, 306, 307, 308, 309, 310, 311, 312, 313, 314, 315, 316, 317, 318, 319, 320, 321, 322, 323, 324, 325, 326, 327, 328, 329, 330, 331, 332, 333, 334, 335, 336, 337, 338, 339, 340, 341, 342, 343, 344, 345, 346, 347, 348, 349, 350, 351, 352, 353, 354, 355, 356, 357, 358, 359, 360, 361, 362, 363, 364, 365, 366, 367, 368, 369, 370, 371, 372, 373, 374, 375, 376, 377, 378, 379, 380, 381, 382, 383, 384, 385, 386, 387, 388, 389], [0.0, 0.0, 0.0, 0.0, 0.0, 0.0, 0.0, 0.0, 0.0, 0.0, 0.0, 0.0, 0.0, 0.0, 0.0, 0.0, 0.0, 0.0, 0.0, 0.0, 0.0, 0.0, 0.0, 0.0, 0.0, 0.0, 0.0, 0.0, 0.0, 0.0, 0.0, 0.0, 0.0, 0.0, 0.0, 0.0, 0.0, 0.0, 0.0, 0.0, 0.0, 0.0, 0.0, 0.0, 0.0, 0.0, 0.0, 0.0, 0.0, 0.0, 0.0, 1.0, 1.0, 1.0, 1.0, 1.0, 1.0, 0.0, 0.0, 0.0, 0.0, 0.0, 0.0, 0.9922, 0.9862, 0.9867, 0.9921, 0.9919, 0.9927, 0.0, 0.0, 0.0, 0.0, 0.0, 0.0, 0.0, 0.0, 0.0, 0.0, 0.0, 0.0, 0.0, 0.0, 0.0, 0.0, 0.0, 0.0, 0.0, 0.0, 0.0, 0.0, 0.0, 0.0, 0.0, 0.0, 0.0, 0.0, 0.0, 0.0, 0.0, 0.0, 0.0, 0.0, 0.0, 0.0, 0.0, 0.0, 0.0, 0.0, 0.0, 0.0, 0.0, 0.0, 0.0, 0.0, 0.0, 0.0, 0.0, 0.0, 0.0, 0.0, 0.0, 0.0, 0.0, 0.0, 0.0, 0.0, 0.0, 0.0, 0.0, 0.0, 0.0, 0.0, 0.0, 0.0, 0.0, 0.0, 0.0, 0.0, 0.0, 0.0, 0.0, 0.0, 0.0, 0.0, 0.0, 0.0, 0.0, 0.0, 0.0, 0.0, 0.0, 0.0, 0.0, 0.0, 0.0, 0.0, 0.0, 0.0, 0.0, 0.0, 0.0, 0.0, 0.0, 0.0, 0.0, 0.0, 0.0, 0.0, 0.0, 0.0, 0.0, 0.0, 0.0, 0.0, 0.0, 0.0, 0.0, 0.0, 0.0, 0.0, 0.0, 0.0, 0.0, 0.0, 0.0, 1.0, 1.0, 1.0, 1.0, 1.0, 1.0, 0.0, 0.0, 0.0, 0.0, 0.0, 0.0, 0.9862, 0.9922, 0.9867, 0.9919, 0.9921, 0.9927, 0.0, 0.0, 0.0, 0.0, 0.0, 0.0, 0.0, 0.0, 0.0, 0.0, 0.0, 0.0, 0.0, 0.0, 0.0, 0.0, 0.0, 0.0, 0.0, 0.0, 0.0, 0.0, 0.0, 0.0, 0.0, 0.0, 0.0, 0.0, 0.0, 0.0, 0.0, 0.0, 0.0, 0.0, 0.0, 0.0, 0.0, 0.0, 0.0, 0.0, 0.0, 0.0, 0.0, 0.0, 0.0, 0.0, 0.0, 0.0, 0.0, 0.0, 0.0, 0.0, 0.0, 0.0, 0.0, 0.0, 0.0, 0.0, 0.0, 0.0, 0.0, 0.0, 0.0, 0.0, 0.0, 0.0, 0.0, 0.0, 0.0, 0.0, 0.0, 0.0, 0.0, 0.0, 0.0, 0.0, 0.0, 0.0, 0.0, 0.0, 0.0, 0.0, 0.0, 0.0, 0.0, 0.0, 0.0, 0.0, 0.0, 0.0, 0.0, 0.0, 0.0, 0.0, 0.0, 0.0, 0.0, 0.0, 0.0, 0.0, 0.0, 0.0, 0.0, 0.0, 0.0, 0.0, 0.0, 0.0, 0.0, 0.0, 0.0, 0.0, 0.0, 0.0, 0.0, 0.0, 0.0, 0.0, 0.0, 0.0, 0.0, 0.0, 0.0, 0.0, 0.0, 0.0, 0.0, 0.0, 0.0, 0.0, 0.0, 0.0, 0.0, 0.0, 0.0, 0.0, 0.0, 0.0, 0.0, 0.0, 0.0, 0.0, 0.0, 0.0, 0.0, 0.0, 0.0, 0.0, 0.0, 0.0, 0.0, 0.0, 0.0, 0.0, 0.0, 0.0, 0.0, 0.0, 0.0, 0.0, 0.0, 0.0, 0.0, 0.0, 0.0, 0.0, 0.0, 0.0, 0.0, 0.0, 0.0, 0.0, 0.0, 0.0, 0.0, 0.0, 0.0, 0.0, 0.0, 0.0, 0.0, 0.0, 0.0, 0.0, 0.0, 0.0]): _vg.add([_i], _w, 'REPLACE')
_vg = ob_cube.vertex_groups.new(name='Bone.003')
for _i, _w in zip([0, 1, 2, 3, 4, 5, 6, 7, 8, 9, 10, 11, 12, 13, 14, 15, 16, 17, 18, 19, 20, 21, 22, 23, 24, 25, 26, 27, 28, 29, 30, 31, 32, 33, 34, 35, 36, 37, 38, 39, 40, 41, 42, 43, 44, 45, 46, 47, 48, 49, 50, 51, 52, 53, 54, 55, 56, 57, 58, 59, 60, 61, 62, 63, 64, 65, 66, 67, 68, 69, 70, 71, 72, 73, 74, 75, 76, 77, 78, 79, 80, 81, 82, 83, 84, 85, 86, 87, 88, 89, 90, 91, 92, 93, 94, 95, 96, 97, 98, 99, 100, 101, 102, 103, 104, 105, 106, 107, 108, 109, 110, 111, 112, 113, 114, 115, 116, 117, 118, 119, 120, 121, 122, 123, 124, 125, 126, 127, 128, 129, 130, 131, 132, 133, 134, 135, 136, 137, 138, 139, 140, 141, 142, 143, 144, 145, 146, 147, 148, 149, 150, 151, 152, 153, 154, 155, 156, 157, 158, 159, 160, 161, 162, 163, 164, 165, 166, 167, 168, 169, 170, 171, 172, 173, 174, 175, 176, 177, 178, 179, 180, 181, 182, 183, 184, 185, 186, 187, 188, 189, 190, 191, 192, 193, 194, 195, 196, 197, 198, 199, 200, 201, 202, 203, 204, 205, 206, 207, 208, 209, 210, 211, 212, 213, 214, 215, 216, 217, 218, 219, 220, 221, 222, 223, 224, 225, 226, 227, 228, 229, 230, 231, 232, 233, 234, 235, 236, 237, 238, 239, 240, 241, 242, 243, 244, 245, 246, 247, 248, 249, 250, 251, 252, 253, 254, 255, 256, 257, 258, 259, 260, 261, 262, 263, 264, 265, 266, 267, 268, 269, 270, 271, 272, 273, 274, 275, 276, 277, 278, 279, 280, 281, 282, 283, 284, 285, 286, 287, 288, 289, 290, 291, 292, 293, 294, 295, 296, 297, 298, 299, 300, 301, 302, 303, 304, 305, 306, 307, 308, 309, 310, 311, 312, 313, 314, 315, 316, 317, 318, 319, 320, 321, 322, 323, 324, 325, 326, 327, 328, 329, 330, 331, 332, 333, 334, 335, 336, 337, 338, 339, 340, 341, 342, 343, 344, 345, 346, 347, 348, 349, 350, 351, 352, 353, 354, 355, 356, 357, 358, 359, 360, 361, 362, 363, 364, 365, 366, 367, 368, 369, 370, 371, 372, 373, 374, 375, 376, 377, 378, 379, 380, 381, 382, 383, 384, 385, 386, 387, 388, 389], [0.0, 0.0, 0.0, 0.0, 0.0, 0.0, 0.0, 0.0, 0.0, 0.0, 0.0, 0.0, 0.0, 0.0, 0.0, 0.0, 0.0, 0.0, 0.0, 0.0, 0.0, 0.0, 0.0, 0.0, 0.0, 0.0, 0.0, 0.0, 0.0, 0.0, 0.0, 0.0, 0.0, 0.0, 0.0, 0.0, 0.0, 0.0, 0.0, 0.0, 0.0, 0.0, 0.0, 0.0, 0.0, 0.0, 0.0, 0.0, 0.0, 0.0, 0.0, 0.0, 0.0, 0.0, 0.0, 0.0, 0.0, 1.0, 1.0, 1.0, 0.0, 0.0, 0.0, 0.0, 0.0, 0.0, 0.0, 0.0, 0.0, 1.0, 1.0, 1.0, 1.0, 1.0, 1.0, 0.9869, 0.9877, 0.9908, 0.0, 0.0, 0.0, 0.0, 0.0, 0.0, 0.0, 0.0, 0.0, 0.0, 0.0, 0.0, 0.0, 0.0, 0.0, 0.0, 0.0, 0.0, 0.0, 0.0, 0.0, 0.0, 0.0, 0.0, 0.0, 0.0, 0.0, 0.0, 0.0, 0.0, 0.0, 0.0, 0.0, 0.0, 0.0, 0.0, 0.0, 0.0, 0.0, 0.0, 0.0, 0.0, 0.0, 0.0, 0.0, 0.0, 0.0, 0.0, 0.0, 0.0, 0.0, 0.0, 0.0, 0.0, 0.0, 0.0, 0.0, 0.0, 0.0, 0.0, 0.0, 0.0, 0.0, 0.0, 0.0, 0.0, 0.0, 0.0, 0.0, 0.0, 0.0, 0.0, 0.0, 0.0, 0.0, 0.0, 0.0, 0.0, 0.0, 0.0, 0.0, 0.0, 0.0, 0.0, 0.0, 0.0, 0.0, 0.0, 0.0, 0.0, 0.0, 0.0, 0.0, 0.0, 0.0, 0.0, 0.0, 0.0, 0.0, 0.0, 0.0, 0.0, 0.0, 0.0, 0.0, 0.0, 0.0, 0.0, 0.0, 0.0, 0.0, 0.0, 0.0, 0.0, 1.0, 1.0, 1.0, 0.0, 0.0, 0.0, 0.0, 0.0, 0.0, 0.0, 0.0, 0.0, 1.0, 1.0, 1.0, 1.0, 1.0, 1.0, 0.9877, 0.9869, 0.9908, 0.0, 0.0, 0.0, 0.0, 0.0, 0.0, 0.0, 0.0, 0.0, 0.0, 0.0, 0.0, 0.0, 0.0, 0.0, 0.0, 0.0, 0.0, 0.0, 0.0, 0.0, 0.0, 0.0, 0.0, 0.0, 0.0, 0.0, 0.0, 0.0, 0.0, 0.0, 0.0, 0.0, 0.0, 0.0, 0.0, 0.0, 0.0, 0.0, 0.0, 0.0, 0.0, 0.0, 0.0, 0.0, 0.0, 0.0, 0.0, 0.0, 0.0, 0.0, 0.0, 0.0, 0.0, 0.0, 0.0, 0.0, 0.0, 0.0, 0.0, 0.0, 0.0, 0.0, 0.0, 0.0, 0.0, 0.0, 0.0, 0.0, 0.0, 0.0, 0.0, 0.0, 0.0, 0.0, 0.0, 0.0, 0.0, 0.0, 0.0, 0.0, 0.0, 0.0, 0.0, 0.0, 0.0, 0.0, 0.0, 0.0, 0.0, 0.0, 0.0, 0.0, 0.0, 0.0, 0.0, 0.0, 0.0, 0.0, 0.0, 0.0, 0.0, 0.0, 0.0, 0.0, 0.0, 0.0, 0.0, 0.0, 0.0, 0.0, 0.0, 0.0, 0.0, 0.0, 0.0, 0.0, 0.0, 0.0, 0.0, 0.0, 0.0, 0.0, 0.0, 0.0, 0.0, 0.0, 0.0, 0.0, 0.0, 0.0, 0.0, 0.0, 0.0, 0.0, 0.0, 0.0, 0.0, 0.0, 0.0, 0.0, 0.0, 0.0, 0.0, 0.0, 0.0, 0.0, 0.0, 0.0, 0.0, 0.0, 0.0, 0.0, 0.0, 0.0, 0.0, 0.0, 0.0, 0.0, 0.0, 0.0, 0.0, 0.0, 0.0, 0.0, 0.0, 0.0, 0.0, 0.0, 0.0, 0.0, 0.0, 0.0, 0.0, 0.0, 0.0, 0.0]): _vg.add([_i], _w, 'REPLACE')
_vg = ob_cube.vertex_groups.new(name='Bone.004')
for _i, _w in zip([0, 1, 2, 3, 4, 5, 6, 7, 8, 9, 10, 11, 12, 13, 14, 15, 16, 17, 18, 19, 20, 21, 22, 23, 24, 25, 26, 27, 28, 29, 30, 31, 32, 33, 34, 35, 36, 37, 38, 39, 40, 41, 42, 43, 44, 45, 46, 47, 48, 49, 50, 51, 52, 53, 54, 55, 56, 57, 58, 59, 60, 61, 62, 63, 64, 65, 66, 67, 68, 69, 70, 71, 72, 73, 74, 75, 76, 77, 78, 79, 80, 81, 82, 83, 84, 85, 86, 87, 88, 89, 90, 91, 92, 93, 94, 95, 96, 97, 98, 99, 100, 101, 102, 103, 104, 105, 106, 107, 108, 109, 110, 111, 112, 113, 114, 115, 116, 117, 118, 119, 120, 121, 122, 123, 124, 125, 126, 127, 128, 129, 130, 131, 132, 133, 134, 135, 136, 137, 138, 139, 140, 141, 142, 143, 144, 145, 146, 147, 148, 149, 150, 151, 152, 153, 154, 155, 156, 157, 158, 159, 160, 161, 162, 163, 164, 165, 166, 167, 168, 169, 170, 171, 172, 173, 174, 175, 176, 177, 178, 179, 180, 181, 182, 183, 184, 185, 186, 187, 188, 189, 190, 191, 192, 193, 194, 195, 196, 197, 198, 199, 200, 201, 202, 203, 204, 205, 206, 207, 208, 209, 210, 211, 212, 213, 214, 215, 216, 217, 218, 219, 220, 221, 222, 223, 224, 225, 226, 227, 228, 229, 230, 231, 232, 233, 234, 235, 236, 237, 238, 239, 240, 241, 242, 243, 244, 245, 246, 247, 248, 249, 250, 251, 252, 253, 254, 255, 256, 257, 258, 259, 260, 261, 262, 263, 264, 265, 266, 267, 268, 269, 270, 271, 272, 273, 274, 275, 276, 277, 278, 279, 280, 281, 282, 283, 284, 285, 286, 287, 288, 289, 290, 291, 292, 293, 294, 295, 296, 297, 298, 299, 300, 301, 302, 303, 304, 305, 306, 307, 308, 309, 310, 311, 312, 313, 314, 315, 316, 317, 318, 319, 320, 321, 322, 323, 324, 325, 326, 327, 328, 329, 330, 331, 332, 333, 334, 335, 336, 337, 338, 339, 340, 341, 342, 343, 344, 345, 346, 347, 348, 349, 350, 351, 352, 353, 354, 355, 356, 357, 358, 359, 360, 361, 362, 363, 364, 365, 366, 367, 368, 369, 370, 371, 372, 373, 374, 375, 376, 377, 378, 379, 380, 381, 382, 383, 384, 385, 386, 387, 388, 389], [0.0, 0.0, 0.0, 0.0, 0.0, 0.0, 0.0, 0.0, 0.0, 0.0, 0.0, 0.0, 0.0, 0.0, 0.0, 0.0, 0.0, 0.0, 0.0, 0.0, 0.0, 0.0, 0.0, 0.0, 0.0, 0.0, 0.0, 0.0, 0.0, 0.0, 0.0, 0.0, 0.0, 0.0, 0.0, 0.0, 0.0, 0.0, 0.0, 0.0, 0.0, 0.0, 0.0, 0.0, 0.0, 0.0, 0.0, 0.0, 0.0, 0.0, 0.0, 0.0, 0.0, 0.0, 0.0, 0.0, 0.0, 0.0, 0.0, 0.0, 0.0, 0.0, 0.0, 0.0, 0.0, 0.0, 0.0, 0.0, 0.0, 0.0, 0.0, 0.0, 0.0, 0.0, 0.0, 0.0, 0.0, 0.0, 1.0, 1.0, 1.0, 1.0, 1.0, 1.0, 1.0, 1.0, 1.0, 1.0, 1.0, 1.0, 1.0, 1.0, 1.0, 1.0, 1.0, 1.0, 1.0, 1.0, 1.0, 1.0, 1.0, 1.0, 1.0, 1.0, 1.0, 1.0, 1.0, 1.0, 0.9977, 0.9906, 0.9982, 1.0, 1.0, 1.0, 1.0, 1.0, 1.0, 0.9818, 1.0, 0.9579, 0.0, 0.0, 0.0, 0.0, 0.0, 0.0, 0.0, 0.0, 0.0, 0.0, 0.0, 0.0, 0.0, 0.0, 0.0, 0.0, 0.0, 0.0, 0.0, 0.0, 0.0, 0.0, 0.0, 0.0, 0.0, 0.0, 0.0, 0.0, 0.0, 0.0, 0.0, 0.0, 0.0, 0.0, 0.0, 0.0, 0.0, 0.0, 0.0, 0.0, 0.0, 0.0, 0.0, 0.0, 0.0, 0.0, 0.0, 0.0, 0.0, 0.0, 0.0, 0.0, 0.0, 0.0, 0.0, 0.0, 0.0, 0.0, 0.0, 0.0, 0.0, 0.0, 0.0, 0.0, 0.0, 0.0, 0.0, 0.0, 0.0, 0.0, 0.0, 0.0, 0.0, 0.0, 0.0, 0.0, 0.0, 0.0, 0.0, 0.0, 0.0, 0.0, 0.0, 0.0, 0.0, 0.0, 0.0, 0.0, 0.0, 0.0, 0.0, 0.0, 0.0, 1.0, 1.0, 1.0, 1.0, 1.0, 1.0, 1.0, 1.0, 1.0, 1.0, 1.0, 1.0, 1.0, 1.0, 1.0, 1.0, 1.0, 1.0, 1.0, 1.0, 1.0, 1.0, 1.0, 1.0, 1.0, 1.0, 1.0, 1.0, 1.0, 1.0, 0.9906, 0.9977, 0.9982, 1.0, 1.0, 1.0, 1.0, 1.0, 1.0, 1.0, 0.9818, 0.9579, 0.0, 0.0, 0.0, 0.0, 0.0, 0.0, 0.0, 0.0, 0.0, 0.0, 0.0, 0.0, 0.0, 0.0, 0.0, 0.0, 0.0, 0.0, 0.0, 0.0, 0.0, 0.0, 0.0, 0.0, 0.0, 0.0, 0.0, 0.0, 0.0, 0.0, 0.0, 0.0, 0.0, 0.0, 0.0, 0.0, 0.0, 0.0, 0.0, 0.0, 0.0, 0.0, 0.0, 0.0, 0.0, 0.0, 0.0, 0.0, 0.0, 0.0, 0.0, 0.0, 0.0, 0.0, 0.0, 0.0, 0.0, 0.0, 0.0, 0.0, 0.0, 0.0, 0.0, 0.0, 0.0, 0.0, 0.0, 0.0, 0.0, 0.0, 0.0, 0.0, 0.0, 0.0, 0.0, 0.0, 0.0, 0.0, 0.0, 0.0, 0.0, 0.0, 0.0, 0.0, 0.0, 0.0, 0.0, 0.0, 0.0, 0.0, 0.0, 0.0, 0.0, 0.0, 0.0, 0.0, 0.0, 0.0, 0.0, 0.0, 0.0, 0.0, 0.0, 0.0, 0.0, 0.0, 0.0, 0.0, 0.0, 0.0, 0.0, 0.0, 0.0, 0.0, 0.0, 0.0, 0.0, 0.0, 0.0, 0.0, 0.0, 0.0, 0.0, 0.0, 0.0, 0.0, 0.0, 0.0, 0.0, 0.0, 0.0, 0.0, 0.0, 0.0, 0.0]): _vg.add([_i], _w, 'REPLACE')
_m = ob_cube.modifiers.new('Armature', 'ARMATURE')
_m.object = ob_armature
ob_armature.location = (0.0, 0.0, 0.0)
ob_armature.show_in_front = True
ob_armature.lineart.crease_threshold = 0.0

# ---- collection membership
col_collection.objects.link(ob_cube)
col_collection.objects.link(ob_armature)

# ---- scene / render settings (as saved in the file)
scene.frame_start = 1; scene.frame_end = 250; scene.frame_set(1)
scene.render.engine = 'BLENDER_EEVEE_NEXT'
scene.cycles.use_denoising = False
scene.cycles.samples = 128
scene.cycles.sampling_pattern = 'TABULATED_SOBOL'
scene.cycles.use_adaptive_sampling = False
scene.cycles.use_light_tree = False
scene.view_settings.view_transform = 'Filmic'
bpy.context.view_layer.update()

# ---- added for rendering (the .blend has no active camera and no usable light): camera, sun
cam_auto = bpy.data.cameras.new('AutoCamera')
cam_auto.lens = 50.0
cam_auto.sensor_width = 36.0
cam_auto.clip_end = 1000.0
ob_auto_camera = bpy.data.objects.new('AutoCamera', cam_auto)
scene.collection.objects.link(ob_auto_camera)
ob_auto_camera.location = (16.2671, -18.0134, 11.6266)
ob_auto_camera.rotation_euler = (1.09748, -7.21219e-08, 0.694738)
scene.camera = ob_auto_camera
light_auto_sun = bpy.data.lights.new('AutoSun', 'SUN')
light_auto_sun.energy = 3.0
light_auto_sun.angle = 0.0523599
ob_auto_sun = bpy.data.objects.new('AutoSun', light_auto_sun)
scene.collection.objects.link(ob_auto_sun)
ob_auto_sun.rotation_euler = (0.872665, 0.174533, 0.523599)
bpy.context.view_layer.update()
